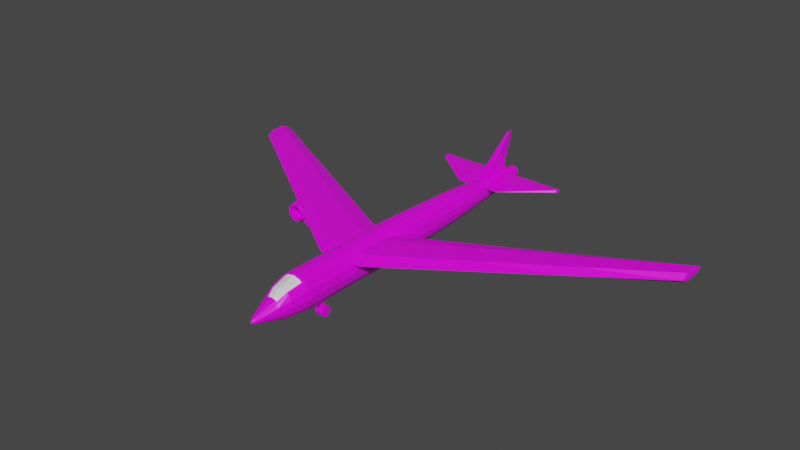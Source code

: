 # Source: Bomber.blend  (saved by Blender 2.91.10; exported with 4.5.12 LTS)
import bpy
from mathutils import Matrix  # noqa: F401  (used for matrix-valued properties, if any)

bpy.ops.wm.read_factory_settings(use_empty=True)
scene = bpy.context.scene
scene.name = 'Scene'

# ---- collections
col_collection = bpy.data.collections.new('Collection'); scene.collection.children.link(col_collection)

# ---- images (referenced by path relative to the original .blend; pixels are not part of the script)
import os
ASSET_DIR = os.environ.get("B2B_ASSET_DIR", "")  # directory of the original .blend (textures are referenced by path, not embedded)
HERE = os.path.dirname(os.path.abspath(__file__))  # packed textures are extracted next to this script under _unpacked/

def load_image(name, relpath, width, height, colorspace="sRGB"):
    """Load a texture the original file referenced (path relative to the .blend, or extracted next to this script)."""
    p = next((c for c in (os.path.join(HERE, relpath), os.path.join(ASSET_DIR, relpath)) if relpath and os.path.exists(c)), "")
    if p:
        img = bpy.data.images.load(p, check_existing=True)
        img.name = name
    else:  # same state as the original file: an image datablock whose file is absent (Cycles renders it pink)
        img = bpy.data.images.new(name, width, height)
        img.source = "FILE"
        img.filepath = "//" + (relpath or name)
    img.colorspace_settings.name = colorspace
    return img
img_green_team_png = load_image('green_team.png', 'green_team.png', 1024, 1024, 'sRGB')

# ---- materials (node trees are filled in below, after node groups)
mat_material = bpy.data.materials.new('Material')
mat_material.alpha_threshold = 0.0
mat_material.use_transparent_shadow = False
mat_material.line_color = (0.0, 0.0, 0.0, 1.0)

# ---- material node trees
mat_material.use_nodes = True; mat_material.node_tree.nodes.clear()
_N = mat_material.node_tree.nodes; _L = mat_material.node_tree.links
n0 = _N.new('ShaderNodeOutputMaterial'); n0.name = 'Material Output'; n0.location = (300, 300)
n1 = _N.new('ShaderNodeBsdfPrincipled'); n1.name = 'Principled BSDF'; n1.location = (10, 300)
n1.distribution = 'GGX'
n1.subsurface_method = 'BURLEY'
n1.inputs[2].default_value = 0.4
n1.inputs[3].default_value = 1.45
n1.inputs[27].default_value = (0.0, 0.0, 0.0, 1.0)
n1.inputs[28].default_value = 1.0
n2 = _N.new('ShaderNodeTexImage'); n2.name = 'Image Texture'; n2.location = (-280, 280)
n2.image = img_green_team_png
_L.new(n1.outputs[0], n0.inputs[0])
_L.new(n2.outputs[0], n1.inputs[0])
n0.is_active_output = True

# ---- world
world_world = bpy.data.worlds.new('World'); scene.world = world_world
world_world.use_nodes = True; world_world.node_tree.nodes.clear()
_N = world_world.node_tree.nodes; _L = world_world.node_tree.links
n0 = _N.new('ShaderNodeOutputWorld'); n0.name = 'World Output'; n0.location = (300, 300)
n1 = _N.new('ShaderNodeBackground'); n1.name = 'Background'; n1.location = (10, 300)
n1.inputs[0].default_value = (0.05088, 0.05088, 0.05088, 1.0)
_L.new(n1.outputs[0], n0.inputs[0])
n0.is_active_output = True
world_world.color = (0.05088, 0.05088, 0.05088)
world_world.use_sun_shadow = False
world_world.sun_shadow_jitter_overblur = 0.0

# ---- meshes
me_cylinder = bpy.data.meshes.new('Cylinder')
me_cylinder.from_pydata([(4.875e-08, -13.75, -0.5955), (3.118e-08, 12.48, -0.4912), (0.07851, -13.75, -0.5785), (0.1731, 12.48, -0.4538), (0.1451, -13.75, -0.5302), (0.3198, 12.48, -0.3473), (0.1895, -13.75, -0.4579), (0.4178, 12.48, -0.188), (0.2052, -13.75, -0.3727), (0.4523, 12.48, 1.288e-07), (0.1895, -13.75, -0.2874), (0.4178, 12.48, 0.188), (0.1451, -13.75, -0.2151), (0.3198, 12.48, 0.3473), (0.07851, -13.75, -0.1668), (0.1731, 12.48, 0.4538), (7.973e-08, -13.75, -0.1498), (9.947e-08, 12.48, 0.4912), (-0.07851, -13.75, -0.1668), (-0.1731, 12.48, 0.4538), (-0.1451, -13.75, -0.2151), (-0.3198, 12.48, 0.3473), (-0.1895, -13.75, -0.2874), (-0.4178, 12.48, 0.188), (-0.2052, -13.75, -0.3727), (-0.4523, 12.48, 9.952e-08), (-0.1895, -13.75, -0.4579), (-0.4178, 12.48, -0.188), (-0.1451, -13.75, -0.5302), (-0.3198, 12.48, -0.3473), (-0.07851, -13.75, -0.5785), (-0.1731, 12.48, -0.4538), (-8.685e-09, 4.824, -1.1), (0.3877, 4.824, -1.017), (0.7164, 4.824, -0.7781), (0.9361, 4.824, -0.4211), (1.013, 4.824, 8.001e-08), (0.9361, 4.824, 0.4211), (0.7164, 4.824, 0.7781), (0.3877, 4.824, 1.017), (1.443e-07, 4.824, 1.1), (-0.3877, 4.824, 1.017), (-0.7164, 4.824, 0.7781), (-0.9361, 4.824, 0.4211), (-1.013, 4.824, 1.442e-08), (-0.9361, 4.824, -0.4211), (-0.7164, 4.824, -0.7781), (-0.3877, 4.824, -1.017), (5.215e-08, 12.9, 4.563e-07), (-4.878, 10.6, 0.4413), (-4.878, 11.14, 0.4413), (0.0, 12.1, 3.385), (4.878, 11.14, 0.4413), (0.09622, 8.175, -0.05893), (4.878, 10.6, 0.4413), (-0.09622, 8.175, -0.05893), (1.598, 11.2, 0.4413), (0.0, 11.42, 3.385), (1.598, 8.0, 0.4413), (-1.598, 11.2, 0.4413), (0.09622, 11.35, -0.05893), (-1.598, 8.0, 0.4413), (-0.09622, 11.35, -0.05893), (-2.429e-08, -1.193, -1.339), (0.4718, -1.193, -1.237), (0.8717, -1.193, -0.9468), (1.139, -1.193, -0.5124), (1.233, -1.193, 4.008e-08), (1.139, -1.193, 0.5124), (0.8717, -1.193, 0.9468), (0.4718, -1.193, 1.237), (1.619e-07, -1.193, 1.339), (-0.4718, -1.193, 1.237), (-0.8717, -1.193, 0.9468), (-1.139, -1.193, 0.5124), (-1.233, -1.193, -3.972e-08), (-1.139, -1.193, -0.5124), (-0.8717, -1.193, -0.9468), (-0.4718, -1.193, -1.237), (6.892e-08, -13.98, -0.3727), (1.592, -1.459, 0.6646), (1.592, -6.411, 0.6646), (-1.592, -1.459, 0.6646), (-1.592, -6.411, 0.6646), (1.592, -2.929, 0.9975), (1.592, -2.929, 0.3317), (-1.592, -2.929, 0.9975), (-1.592, -2.929, 0.3317), (1.592, -5.344, 0.9975), (-1.592, -5.344, 0.3317), (1.592, -5.344, 0.3317), (-1.592, -5.344, 0.9975), (-17.71, 4.977, 0.6646), (-17.62, 4.679, 0.6646), (-17.71, 6.678, 0.6646), (-17.62, 6.959, 0.6646), (17.71, 6.678, 0.6646), (17.62, 6.959, 0.6646), (17.71, 4.977, 0.6646), (17.62, 4.679, 0.6646), (-17.62, 6.282, 0.3317), (-17.71, 6.332, 0.4936), (-17.62, 6.282, 0.9975), (-17.71, 6.332, 0.8357), (17.71, 6.332, 0.4936), (17.62, 6.282, 0.3317), (17.62, 6.282, 0.9975), (17.71, 6.332, 0.8357), (-17.71, 5.228, 0.4937), (-17.62, 5.17, 0.3317), (17.62, 5.17, 0.9975), (17.71, 5.228, 0.8355), (-17.71, 5.228, 0.8355), (-17.62, 5.17, 0.9975), (17.71, 5.228, 0.4937), (17.62, 5.17, 0.3317), (0.4718, -10.27, -1.237), (0.3833, -11.57, -1.089), (0.8717, -10.27, -0.9468), (0.7087, -11.57, -0.8533), (1.139, -10.27, -0.5124), (0.9268, -11.56, -0.5002), (1.233, -10.27, -4.277e-08), (1.004, -11.56, -0.08283), (1.139, -10.27, 0.5124), (0.9291, -11.56, 0.3357), (0.7114, -10.44, 1.015), (0.5717, -11.56, 0.7792), (0.4558, -10.44, 1.201), (1.522e-07, -10.44, 1.298), (-0.4558, -10.44, 1.201), (-0.7114, -10.44, 1.015), (-0.5717, -11.56, 0.7792), (-1.139, -10.27, 0.5124), (-0.9291, -11.56, 0.3357), (-1.233, -10.27, -1.226e-07), (-1.004, -11.56, -0.08283), (-1.139, -10.27, -0.5124), (-0.9268, -11.56, -0.5002), (-0.8717, -10.27, -0.9468), (-0.7087, -11.57, -0.8533), (-0.4718, -10.27, -1.237), (-0.3833, -11.57, -1.089), (-7.844e-09, -11.57, -1.172), (-2.429e-08, -10.27, -1.339), (-4.878, 10.74, 0.5758), (-4.878, 10.74, 0.3068), (4.878, 10.74, 0.5758), (4.878, 10.74, 0.3068), (1.598, 8.83, 0.3068), (1.598, 8.83, 0.5758), (-1.598, 8.83, 0.3068), (-1.598, 8.83, 0.5758), (-4.878, 10.96, 0.3068), (4.878, 10.96, 0.5758), (1.598, 10.13, 0.5758), (-1.598, 10.13, 0.3068), (-4.878, 10.96, 0.5758), (4.878, 10.96, 0.3068), (1.598, 10.13, 0.3068), (-1.598, 10.13, 0.5758), (0.0, 8.175, 1.057), (0.0, 11.35, 1.057), (0.09622, 11.61, 3.385), (-0.09622, 11.61, 3.385), (-0.09622, 9.058, -0.05893), (0.09622, 9.058, -0.05893), (0.09622, 9.058, 1.057), (-0.09622, 9.058, 1.057), (0.3939, -5.576, -1.254), (0.3939, -2.711, -1.254), (0.8717, -2.631, -0.9468), (0.8717, -5.656, -0.9468), (-6.274e-08, -5.576, -1.339), (-2.429e-08, -2.711, -1.339), (1.139, -2.631, -0.5124), (1.139, -5.656, -0.5124), (1.233, -2.631, 2.696e-08), (1.233, -5.656, -6.584e-10), (1.139, -2.631, 0.5124), (1.139, -5.656, 0.5124), (0.8717, -2.631, 0.9468), (0.8717, -5.656, 0.9468), (0.4718, -2.631, 1.237), (0.4718, -5.656, 1.237), (1.619e-07, -2.631, 1.339), (1.619e-07, -5.656, 1.339), (-0.4718, -2.631, 1.237), (-0.4718, -5.656, 1.237), (-0.8717, -2.631, 0.9468), (-0.8717, -5.656, 0.9468), (-1.139, -2.631, 0.5124), (-1.139, -5.656, 0.5124), (-1.233, -2.631, -5.285e-08), (-1.233, -5.656, -8.047e-08), (-1.139, -2.631, -0.5124), (-1.139, -5.656, -0.5124), (-0.8717, -2.631, -0.9468), (-0.8717, -5.656, -0.9468), (-0.3939, -2.711, -1.254), (-0.3939, -5.576, -1.254), (0.4718, -5.656, -1.237), (0.4718, -2.631, -1.237), (-0.4718, -2.631, -1.237), (-0.4718, -5.656, -1.237), (-2.429e-08, -5.656, -1.339), (-2.429e-08, -2.631, -1.339), (-8.11e-08, -5.576, -1.178), (-4.266e-08, -2.711, -1.178), (0.3939, -5.576, -1.093), (0.3939, -2.711, -1.093), (-0.3939, -2.711, -1.093), (-0.3939, -5.576, -1.093), (0.2691, -12.38, -0.8977), (0.4976, -12.38, -0.7323), (1.335e-08, -12.38, -0.9558), (0.6507, -12.38, -0.4844), (0.705, -12.38, -0.1914), (0.6521, -12.38, 0.1023), (0.4004, -12.22, 0.4038), (0.302, -12.22, 0.4746), (1.529e-07, -12.22, 0.542), (-0.302, -12.22, 0.4746), (-0.4004, -12.22, 0.4038), (-0.6521, -12.38, 0.1023), (-0.705, -12.38, -0.1914), (-0.6507, -12.38, -0.4844), (-0.4976, -12.38, -0.7323), (-0.2691, -12.38, -0.8977), (0.8717, -10.27, 0.9468), (0.712, -11.55, 0.6791), (0.4718, -10.27, 1.237), (1.619e-07, -10.27, 1.339), (-0.4718, -10.27, 1.237), (-0.8717, -10.27, 0.9468), (-0.712, -11.55, 0.6791), (0.4996, -12.38, 0.238), (-0.4996, -12.38, 0.238), (-0.2706, -12.37, 0.4051), (1.199e-07, -12.37, 0.4638), (0.2706, -12.37, 0.4051), (0.4558, -10.41, 1.133), (0.5717, -11.53, 0.7113), (1.34e-07, -10.41, 1.23), (-0.4558, -10.41, 1.133), (-0.5717, -11.53, 0.7113), (0.302, -12.19, 0.4067), (1.347e-07, -12.19, 0.4741), (-0.302, -12.19, 0.4067), (0.7114, -10.41, 0.9469), (-0.7114, -10.41, 0.9469), (0.4004, -12.19, 0.3359), (-0.4004, -12.19, 0.3359), (12.28, 4.153, 0.6646), (6.935, 1.347, 0.6646), (6.935, 0.1411, 0.9975), (12.28, 3.211, 0.9975), (12.28, 3.211, 0.3317), (6.935, 0.1411, 0.3317), (12.28, 0.982, 0.6646), (6.936, -2.715, 0.6646), (6.936, -1.839, 0.3317), (12.28, 1.665, 0.3317), (12.28, 1.665, 0.9975), (6.936, -1.839, 0.9975), (-12.28, 0.982, 0.6646), (-6.936, -2.715, 0.6646), (-6.936, -1.839, 0.9975), (-12.28, 1.665, 0.9975), (-12.28, 1.665, 0.3317), (-6.936, -1.839, 0.3317), (-12.28, 4.153, 0.6646), (-6.935, 1.347, 0.6646), (-6.935, 0.1411, 0.3317), (-12.28, 3.211, 0.3317), (-12.28, 3.211, 0.9975), (-6.935, 0.1411, 0.9975)], [], [(32, 1, 3, 33), (33, 3, 5, 34), (34, 5, 7, 35), (35, 7, 9, 36), (36, 9, 11, 37), (37, 11, 13, 38), (38, 13, 15, 39), (39, 15, 17, 40), (40, 17, 19, 41), (41, 19, 21, 42), (42, 21, 23, 43), (43, 23, 25, 44), (44, 25, 27, 45), (45, 27, 29, 46), (23, 21, 48), (46, 29, 31, 47), (47, 31, 1, 32), (8, 10, 79), (78, 47, 32, 63), (77, 46, 47, 78), (76, 45, 46, 77), (75, 44, 45, 76), (74, 43, 44, 75), (73, 42, 43, 74), (72, 41, 42, 73), (71, 40, 41, 72), (70, 39, 40, 71), (69, 38, 39, 70), (68, 37, 38, 69), (67, 36, 37, 68), (66, 35, 36, 67), (65, 34, 35, 66), (64, 33, 34, 65), (63, 32, 33, 64), (202, 64, 65, 171), (215, 143, 117, 213), (171, 65, 66, 175), (175, 66, 67, 177), (177, 67, 68, 179), (179, 68, 69, 181), (181, 69, 70, 183), (183, 70, 71, 185), (185, 71, 72, 187), (187, 72, 73, 189), (189, 73, 74, 191), (191, 74, 75, 193), (193, 75, 76, 195), (195, 76, 77, 197), (197, 77, 78, 203), (203, 78, 63, 206), (214, 119, 121, 216), (206, 63, 64, 202), (216, 121, 123, 217), (217, 123, 125, 218), (218, 125, 230, 236), (219, 127, 242, 251), (222, 221, 247, 248), (128, 129, 243, 241), (131, 132, 245, 250), (237, 235, 134, 224), (224, 134, 136, 225), (225, 136, 138, 226), (226, 138, 140, 227), (227, 140, 142, 228), (228, 142, 143, 215), (156, 59, 50, 153), (108, 112, 103, 101), (18, 20, 79), (28, 30, 79), (4, 6, 79), (14, 16, 79), (0, 2, 79), (24, 26, 79), (10, 12, 79), (20, 22, 79), (30, 0, 79), (6, 8, 79), (16, 18, 79), (26, 28, 79), (2, 4, 79), (12, 14, 79), (22, 24, 79), (253, 256, 106, 97), (92, 112, 108), (96, 107, 104), (275, 271, 95, 102), (263, 259, 99, 110), (88, 91, 83, 81), (89, 90, 81, 83), (82, 80, 85, 87), (80, 82, 86, 84), (259, 262, 115, 99), (274, 269, 109, 100), (256, 263, 110, 106), (101, 103, 94), (104, 107, 111, 114), (257, 253, 97, 105), (269, 265, 93, 109), (114, 111, 98), (271, 274, 100, 95), (87, 85, 90, 89), (84, 86, 91, 88), (262, 257, 105, 115), (268, 275, 102, 113), (105, 97, 96, 104), (109, 93, 92, 108), (97, 106, 107, 96), (95, 100, 101, 94), (113, 102, 103, 112), (115, 105, 104, 114), (102, 95, 94, 103), (100, 109, 108, 101), (106, 110, 111, 107), (93, 113, 112, 92), (99, 115, 114, 98), (110, 99, 98, 111), (265, 268, 113, 93), (144, 116, 117, 143), (116, 118, 119, 117), (118, 120, 121, 119), (120, 122, 123, 121), (122, 124, 125, 123), (124, 229, 230, 125), (223, 222, 248, 252), (126, 128, 241, 249), (220, 219, 251, 246), (130, 131, 250, 244), (234, 133, 134, 235), (133, 135, 136, 134), (135, 137, 138, 136), (137, 139, 140, 138), (139, 141, 142, 140), (141, 144, 143, 142), (213, 117, 119, 214), (1, 31, 48), (9, 7, 48), (19, 17, 48), (29, 27, 48), (5, 3, 48), (15, 13, 48), (25, 23, 48), (11, 9, 48), (21, 19, 48), (31, 29, 48), (7, 5, 48), (17, 15, 48), (3, 1, 48), (27, 25, 48), (13, 11, 48), (152, 61, 49, 145), (168, 164, 51, 162), (155, 56, 52, 154), (163, 164, 57), (167, 163, 57, 161), (157, 153, 50), (147, 148, 54), (149, 151, 61, 58), (152, 150, 58, 61), (149, 58, 54, 148), (165, 166, 53, 55), (159, 149, 148, 158), (160, 155, 150, 152), (159, 156, 151, 149), (154, 158, 148, 147), (49, 146, 145), (58, 150, 147, 54), (160, 152, 145, 157), (61, 151, 146, 49), (59, 160, 157, 50), (52, 158, 154), (56, 59, 156, 159), (59, 56, 155, 160), (56, 159, 158, 52), (145, 146, 153, 157), (150, 155, 154, 147), (151, 156, 153, 146), (53, 161, 55), (62, 162, 60), (166, 167, 161, 53), (165, 168, 162, 62), (55, 161, 168, 165), (60, 162, 167, 166), (62, 60, 166, 165), (162, 51, 163, 167), (51, 164, 163), (161, 57, 164, 168), (144, 205, 201, 116), (174, 170, 210, 208), (141, 204, 205, 144), (199, 174, 208, 211), (139, 198, 204, 141), (198, 197, 203, 204), (137, 196, 198, 139), (196, 195, 197, 198), (135, 194, 196, 137), (194, 193, 195, 196), (133, 192, 194, 135), (192, 191, 193, 194), (234, 190, 192, 133), (190, 189, 191, 192), (233, 188, 190, 234), (188, 187, 189, 190), (232, 186, 188, 233), (186, 185, 187, 188), (231, 184, 186, 232), (184, 183, 185, 186), (229, 182, 184, 231), (182, 181, 183, 184), (124, 180, 182, 229), (180, 179, 181, 182), (122, 178, 180, 124), (178, 177, 179, 180), (120, 176, 178, 122), (176, 175, 177, 178), (118, 172, 176, 120), (172, 171, 175, 176), (116, 201, 172, 118), (201, 202, 171, 172), (169, 170, 202, 201), (199, 200, 204, 203), (173, 169, 201, 205), (170, 174, 206, 202), (200, 173, 205, 204), (174, 199, 203, 206), (207, 208, 210, 209), (212, 211, 208, 207), (200, 199, 211, 212), (173, 200, 212, 207), (169, 173, 207, 209), (170, 169, 209, 210), (2, 213, 214, 4), (30, 228, 215, 0), (28, 227, 228, 30), (26, 226, 227, 28), (24, 225, 226, 26), (22, 224, 225, 24), (20, 237, 224, 22), (18, 238, 237, 20), (16, 239, 238, 18), (14, 240, 239, 16), (12, 236, 240, 14), (10, 218, 236, 12), (8, 217, 218, 10), (6, 216, 217, 8), (4, 214, 216, 6), (0, 215, 213, 2), (126, 127, 230, 229), (128, 126, 229, 231), (129, 128, 231, 232), (130, 129, 232, 233), (131, 130, 233, 234), (132, 131, 234, 235), (127, 219, 236, 230), (223, 132, 235, 237), (222, 223, 237, 238), (221, 222, 238, 239), (220, 221, 239, 240), (219, 220, 240, 236), (129, 130, 244, 243), (221, 220, 246, 247), (127, 126, 249, 242), (132, 223, 252, 245), (90, 85, 258, 261), (261, 258, 257, 262), (85, 80, 254, 258), (258, 254, 253, 257), (84, 88, 264, 255), (255, 264, 263, 256), (81, 90, 261, 260), (260, 261, 262, 259), (88, 81, 260, 264), (264, 260, 259, 263), (80, 84, 255, 254), (254, 255, 256, 253), (83, 91, 267, 266), (266, 267, 268, 265), (91, 86, 276, 267), (267, 276, 275, 268), (82, 87, 273, 272), (272, 273, 274, 271), (89, 83, 266, 270), (270, 266, 265, 269), (87, 89, 270, 273), (273, 270, 269, 274), (86, 82, 272, 276), (276, 272, 271, 275)])
_uv = me_cylinder.uv_layers.new(name='UVMap')
_uv.uv.foreach_set('vector', [0.2008, 0.6638, 0.2008, 0.6638, 0.2008, 0.6638, 0.2008, 0.6638, 0.2008, 0.6638, 0.2008, 0.6638, 0.2008, 0.6638, 0.2008, 0.6638, 0.2008, 0.6638, 0.2008, 0.6638, 0.2008, 0.6638, 0.2008, 0.6638, 0.2008, 0.6638, 0.2008, 0.6638, 0.2008, 0.6638, 0.2008, 0.6638, 0.2008, 0.6638, 0.2008, 0.6638, 0.2008, 0.6638, 0.2008, 0.6638, 0.2008, 0.6638, 0.2008, 0.6638, 0.2008, 0.6638, 0.2008, 0.6638, 0.2008, 0.6638, 0.2008, 0.6638, 0.2008, 0.6638, 0.2008, 0.6638, 0.1876, 0.4984, 0.1876, 0.4984, 0.1876, 0.4984, 0.1876, 0.4984, 0.1876, 0.4984, 0.1876, 0.4984, 0.1876, 0.4984, 0.1876, 0.4984, 0.2008, 0.6638, 0.2008, 0.6638, 0.2008, 0.6638, 0.2008, 0.6638, 0.2008, 0.6638, 0.2008, 0.6638, 0.2008, 0.6638, 0.2008, 0.6638, 0.2008, 0.6638, 0.2008, 0.6638, 0.2008, 0.6638, 0.2008, 0.6638, 0.2008, 0.6638, 0.2008, 0.6638, 0.2008, 0.6638, 0.2008, 0.6638, 0.2008, 0.6638, 0.2008, 0.6638, 0.2008, 0.6638, 0.2008, 0.6638, 0.2008, 0.6638, 0.2008, 0.6638, 0.2008, 0.6638, 0.2008, 0.6638, 0.2008, 0.6638, 0.2008, 0.6638, 0.2008, 0.6638, 0.2008, 0.6638, 0.2008, 0.6638, 0.2008, 0.6638, 0.2008, 0.6638, 0.2008, 0.6638, 0.2008, 0.6638, 0.2008, 0.6638, 0.2008, 0.6638, 0.2008, 0.6638, 0.2008, 0.6638, 0.2008, 0.6638, 0.2008, 0.6638, 0.2008, 0.6638, 0.2008, 0.6638, 0.2008, 0.6638, 0.2008, 0.6638, 0.2008, 0.6638, 0.2008, 0.6638, 0.2008, 0.6638, 0.2008, 0.6638, 0.2008, 0.6638, 0.2008, 0.6638, 0.2008, 0.6638, 0.2008, 0.6638, 0.2008, 0.6638, 0.2008, 0.6638, 0.2008, 0.6638, 0.2008, 0.6638, 0.2008, 0.6638, 0.2008, 0.6638, 0.2008, 0.6638, 0.2008, 0.6638, 0.2008, 0.6638, 0.2008, 0.6638, 0.2008, 0.6638, 0.1876, 0.4984, 0.1876, 0.4984, 0.1876, 0.4984, 0.1876, 0.4984, 0.1876, 0.4984, 0.1876, 0.4984, 0.1876, 0.4984, 0.1876, 0.4984, 0.2008, 0.6638, 0.2008, 0.6638, 0.2008, 0.6638, 0.2008, 0.6638, 0.2008, 0.6638, 0.2008, 0.6638, 0.2008, 0.6638, 0.2008, 0.6638, 0.2008, 0.6638, 0.2008, 0.6638, 0.2008, 0.6638, 0.2008, 0.6638, 0.2008, 0.6638, 0.2008, 0.6638, 0.2008, 0.6638, 0.2008, 0.6638, 0.2008, 0.6638, 0.2008, 0.6638, 0.2008, 0.6638, 0.2008, 0.6638, 0.2008, 0.6638, 0.2008, 0.6638, 0.2008, 0.6638, 0.2008, 0.6638, 0.2008, 0.6638, 0.2008, 0.6638, 0.2008, 0.6638, 0.2008, 0.6638, 0.2008, 0.6638, 0.2008, 0.6638, 0.2008, 0.6638, 0.2008, 0.6638, 0.2008, 0.6638, 0.2008, 0.6638, 0.2008, 0.6638, 0.2008, 0.6638, 0.2008, 0.6638, 0.2008, 0.6638, 0.2008, 0.6638, 0.2008, 0.6638, 0.2008, 0.6638, 0.2008, 0.6638, 0.2008, 0.6638, 0.2008, 0.6638, 0.2008, 0.6638, 0.2008, 0.6638, 0.2008, 0.6638, 0.2008, 0.6638, 0.2008, 0.6638, 0.2008, 0.6638, 0.2008, 0.6638, 0.2008, 0.6638, 0.2008, 0.6638, 0.2008, 0.6638, 0.2008, 0.6638, 0.2008, 0.6638, 0.1876, 0.4984, 0.1876, 0.4984, 0.1876, 0.4984, 0.1876, 0.4984, 0.1876, 0.4984, 0.1876, 0.4984, 0.1876, 0.4984, 0.1876, 0.4984, 0.2008, 0.6638, 0.2008, 0.6638, 0.2008, 0.6638, 0.2008, 0.6638, 0.2008, 0.6638, 0.2008, 0.6638, 0.2008, 0.6638, 0.2008, 0.6638, 0.2008, 0.6638, 0.2008, 0.6638, 0.2008, 0.6638, 0.2008, 0.6638, 0.2008, 0.6638, 0.2008, 0.6638, 0.2008, 0.6638, 0.2008, 0.6638, 0.2008, 0.6638, 0.2008, 0.6638, 0.2008, 0.6638, 0.2008, 0.6638, 0.2008, 0.6638, 0.2008, 0.6638, 0.2008, 0.6638, 0.2008, 0.6638, 0.2008, 0.6638, 0.2008, 0.6638, 0.2008, 0.6638, 0.2008, 0.6638, 0.2008, 0.6638, 0.2008, 0.6638, 0.2008, 0.6638, 0.2008, 0.6638, 0.2008, 0.6638, 0.2008, 0.6638, 0.2008, 0.6638, 0.2008, 0.6638, 0.2008, 0.6638, 0.2008, 0.6638, 0.2008, 0.6638, 0.2008, 0.6638, 0.2008, 0.6638, 0.2008, 0.6638, 0.2008, 0.6638, 0.2008, 0.6638, 0.2008, 0.6638, 0.2008, 0.6638, 0.2008, 0.6638, 0.2008, 0.6638, 0.2008, 0.6638, 0.2008, 0.6638, 0.2008, 0.6638, 0.2008, 0.6638, 0.2008, 0.6638, 0.2008, 0.6638, 0.2008, 0.6638, 0.2008, 0.6638, 0.1876, 0.4984, 0.1876, 0.4984, 0.1876, 0.4984, 0.1876, 0.4984, 0.2008, 0.6638, 0.2008, 0.6638, 0.2008, 0.6638, 0.2008, 0.6638, 0.2008, 0.6638, 0.2008, 0.6638, 0.2008, 0.6638, 0.2008, 0.6638, 0.2008, 0.6638, 0.2008, 0.6638, 0.2008, 0.6638, 0.2008, 0.6638, 0.2008, 0.6638, 0.2008, 0.6638, 0.2008, 0.6638, 0.2008, 0.6638, 0.2008, 0.6638, 0.2008, 0.6638, 0.2008, 0.6638, 0.2008, 0.6638, 0.2008, 0.6638, 0.2008, 0.6638, 0.2008, 0.6638, 0.2008, 0.6638, 0.2008, 0.6638, 0.2008, 0.6638, 0.2008, 0.6638, 0.2008, 0.6638, 0.1456, 0.8874, 0.1456, 0.8874, 0.1456, 0.8874, 0.1456, 0.8874, 0.2296, 0.8575, 0.2296, 0.8575, 0.2296, 0.8575, 0.2296, 0.8575, 0.2008, 0.6638, 0.2008, 0.6638, 0.2008, 0.6638, 0.2008, 0.6638, 0.2008, 0.6638, 0.2008, 0.6638, 0.2008, 0.6638, 0.2008, 0.6638, 0.2008, 0.6638, 0.2008, 0.6638, 0.2008, 0.6638, 0.2008, 0.6638, 0.2008, 0.6638, 0.2008, 0.6638, 0.2008, 0.6638, 0.2008, 0.6638, 0.2008, 0.6638, 0.2008, 0.6638, 0.2008, 0.6638, 0.2008, 0.6638, 0.2008, 0.6638, 0.2008, 0.6638, 0.2008, 0.6638, 0.2008, 0.6638, 0.2008, 0.6638, 0.2008, 0.6638, 0.2008, 0.6638, 0.2008, 0.6638, 0.2008, 0.6638, 0.2008, 0.6638, 0.2008, 0.6638, 0.2008, 0.6638, 0.2008, 0.6638, 0.2008, 0.6638, 0.2008, 0.6638, 0.2008, 0.6638, 0.2008, 0.6638, 0.2008, 0.6638, 0.2008, 0.6638, 0.2008, 0.6638, 0.2008, 0.6638, 0.2008, 0.6638, 0.2008, 0.6638, 0.2008, 0.6638, 0.2008, 0.6638, 0.2296, 0.8575, 0.2296, 0.8575, 0.2296, 0.8575, 0.2296, 0.8575, 0.2296, 0.8575, 0.2296, 0.8575, 0.2296, 0.8575, 0.2296, 0.8575, 0.2296, 0.8575, 0.2296, 0.8575, 0.2296, 0.8575, 0.2296, 0.8575, 0.2296, 0.8575, 0.2296, 0.8575, 0.2296, 0.8575, 0.2296, 0.8575, 0.2296, 0.8575, 0.2296, 0.8575, 0.2296, 0.8575, 0.2296, 0.8575, 0.2296, 0.8575, 0.2296, 0.8575, 0.2296, 0.8575, 0.2296, 0.8575, 0.2296, 0.8575, 0.2296, 0.8575, 0.2296, 0.8575, 0.2296, 0.8575, 0.2296, 0.8575, 0.2296, 0.8575, 0.2296, 0.8575, 0.2296, 0.8575, 0.2296, 0.8575, 0.2296, 0.8575, 0.2296, 0.8575, 0.2296, 0.8575, 0.2296, 0.8575, 0.2296, 0.8575, 0.2296, 0.8575, 0.2296, 0.8575, 0.2296, 0.8575, 0.2296, 0.8575, 0.2296, 0.8575, 0.2296, 0.8575, 0.2296, 0.8575, 0.2296, 0.8575, 0.2296, 0.8575, 0.2296, 0.8575, 0.2296, 0.8575, 0.2296, 0.8575, 0.2296, 0.8575, 0.2296, 0.8575, 0.2296, 0.8575, 0.2296, 0.8575, 0.2296, 0.8575, 0.2296, 0.8575, 0.2296, 0.8575, 0.2296, 0.8575, 0.2296, 0.8575, 0.2296, 0.8575, 0.2296, 0.8575, 0.2296, 0.8575, 0.2296, 0.8575, 0.2296, 0.8575, 0.2296, 0.8575, 0.2296, 0.8575, 0.2296, 0.8575, 0.2296, 0.8575, 0.2296, 0.8575, 0.2296, 0.8575, 0.2296, 0.8575, 0.2296, 0.8575, 0.2296, 0.8575, 0.2296, 0.8575, 0.2296, 0.8575, 0.2296, 0.8575, 0.2296, 0.8575, 0.2296, 0.8575, 0.2296, 0.8575, 0.2296, 0.8575, 0.2296, 0.8575, 0.2296, 0.8575, 0.2296, 0.8575, 0.2296, 0.8575, 0.2296, 0.8575, 0.2296, 0.8575, 0.2296, 0.8575, 0.2296, 0.8575, 0.2296, 0.8575, 0.2296, 0.8575, 0.2296, 0.8575, 0.2296, 0.8575, 0.2296, 0.8575, 0.2296, 0.8575, 0.2296, 0.8575, 0.2296, 0.8575, 0.2296, 0.8575, 0.2296, 0.8575, 0.2296, 0.8575, 0.2296, 0.8575, 0.2296, 0.8575, 0.2296, 0.8575, 0.2296, 0.8575, 0.2296, 0.8575, 0.2296, 0.8575, 0.2296, 0.8575, 0.2296, 0.8575, 0.2296, 0.8575, 0.2296, 0.8575, 0.2296, 0.8575, 0.2296, 0.8575, 0.2296, 0.8575, 0.2296, 0.8575, 0.2296, 0.8575, 0.2296, 0.8575, 0.2296, 0.8575, 0.2296, 0.8575, 0.2296, 0.8575, 0.2296, 0.8575, 0.2296, 0.8575, 0.2296, 0.8575, 0.2296, 0.8575, 0.2296, 0.8575, 0.2296, 0.8575, 0.2296, 0.8575, 0.2296, 0.8575, 0.2296, 0.8575, 0.2296, 0.8575, 0.2296, 0.8575, 0.2296, 0.8575, 0.2296, 0.8575, 0.2296, 0.8575, 0.2296, 0.8575, 0.2296, 0.8575, 0.2296, 0.8575, 0.2296, 0.8575, 0.2008, 0.6638, 0.2008, 0.6638, 0.2008, 0.6638, 0.2008, 0.6638, 0.2008, 0.6638, 0.2008, 0.6638, 0.2008, 0.6638, 0.2008, 0.6638, 0.2008, 0.6638, 0.2008, 0.6638, 0.2008, 0.6638, 0.2008, 0.6638, 0.2008, 0.6638, 0.2008, 0.6638, 0.2008, 0.6638, 0.2008, 0.6638, 0.2008, 0.6638, 0.2008, 0.6638, 0.2008, 0.6638, 0.2008, 0.6638, 0.2008, 0.6638, 0.2008, 0.6638, 0.2008, 0.6638, 0.2008, 0.6638, 0.2008, 0.6638, 0.2008, 0.6638, 0.2008, 0.6638, 0.2008, 0.6638, 0.2008, 0.6638, 0.2008, 0.6638, 0.2008, 0.6638, 0.2008, 0.6638, 0.2008, 0.6638, 0.2008, 0.6638, 0.2008, 0.6638, 0.2008, 0.6638, 0.2008, 0.6638, 0.2008, 0.6638, 0.2008, 0.6638, 0.2008, 0.6638, 0.2008, 0.6638, 0.2008, 0.6638, 0.2008, 0.6638, 0.2008, 0.6638, 0.2008, 0.6638, 0.2008, 0.6638, 0.2008, 0.6638, 0.2008, 0.6638, 0.2008, 0.6638, 0.2008, 0.6638, 0.2008, 0.6638, 0.2008, 0.6638, 0.2008, 0.6638, 0.2008, 0.6638, 0.2008, 0.6638, 0.2008, 0.6638, 0.2008, 0.6638, 0.2008, 0.6638, 0.2008, 0.6638, 0.2008, 0.6638, 0.2008, 0.6638, 0.2008, 0.6638, 0.2008, 0.6638, 0.2008, 0.6638, 0.2008, 0.6638, 0.2008, 0.6638, 0.2008, 0.6638, 0.2008, 0.6638, 0.2008, 0.6638, 0.2008, 0.6638, 0.2008, 0.6638, 0.2008, 0.6638, 0.2008, 0.6638, 0.2008, 0.6638, 0.2008, 0.6638, 0.2008, 0.6638, 0.2008, 0.6638, 0.2008, 0.6638, 0.2008, 0.6638, 0.2008, 0.6638, 0.2008, 0.6638, 0.2008, 0.6638, 0.2008, 0.6638, 0.2008, 0.6638, 0.2008, 0.6638, 0.2008, 0.6638, 0.2008, 0.6638, 0.2008, 0.6638, 0.2008, 0.6638, 0.2008, 0.6638, 0.2008, 0.6638, 0.2008, 0.6638, 0.2008, 0.6638, 0.2008, 0.6638, 0.2008, 0.6638, 0.2008, 0.6638, 0.2008, 0.6638, 0.2008, 0.6638, 0.2008, 0.6638, 0.2008, 0.6638, 0.2008, 0.6638, 0.2008, 0.6638, 0.2008, 0.6638, 0.2008, 0.6638, 0.2008, 0.6638, 0.2008, 0.6638, 0.2008, 0.6638, 0.2008, 0.6638, 0.2008, 0.6638, 0.2008, 0.6638, 0.2008, 0.6638, 0.2008, 0.6638, 0.2008, 0.6638, 0.1456, 0.8874, 0.1456, 0.8874, 0.1456, 0.8874, 0.1456, 0.8874, 0.1456, 0.8874, 0.1456, 0.8874, 0.1456, 0.8874, 0.1456, 0.8874, 0.1456, 0.8874, 0.1456, 0.8874, 0.1456, 0.8874, 0.1456, 0.8874, 0.1456, 0.8874, 0.1456, 0.8874, 0.1456, 0.8874, 0.1456, 0.8874, 0.1456, 0.8874, 0.1456, 0.8874, 0.1456, 0.8874, 0.1456, 0.8874, 0.1456, 0.8874, 0.1456, 0.8874, 0.1456, 0.8874, 0.1456, 0.8874, 0.1456, 0.8874, 0.1456, 0.8874, 0.1456, 0.8874, 0.1456, 0.8874, 0.1456, 0.8874, 0.1456, 0.8874, 0.1456, 0.8874, 0.1456, 0.8874, 0.1456, 0.8874, 0.1456, 0.8874, 0.1456, 0.8874, 0.1456, 0.8874, 0.1456, 0.8874, 0.1456, 0.8874, 0.1456, 0.8874, 0.1456, 0.8874, 0.1456, 0.8874, 0.1456, 0.8874, 0.1456, 0.8874, 0.1456, 0.8874, 0.1456, 0.8874, 0.1456, 0.8874, 0.1456, 0.8874, 0.1456, 0.8874, 0.1456, 0.8874, 0.1456, 0.8874, 0.1456, 0.8874, 0.1456, 0.8874, 0.1456, 0.8874, 0.1456, 0.8874, 0.1456, 0.8874, 0.1456, 0.8874, 0.1456, 0.8874, 0.1456, 0.8874, 0.1456, 0.8874, 0.1456, 0.8874, 0.1456, 0.8874, 0.1456, 0.8874, 0.1456, 0.8874, 0.1456, 0.8874, 0.1456, 0.8874, 0.1456, 0.8874, 0.1456, 0.8874, 0.1456, 0.8874, 0.1456, 0.8874, 0.1456, 0.8874, 0.1456, 0.8874, 0.1456, 0.8874, 0.1456, 0.8874, 0.1456, 0.8874, 0.1456, 0.8874, 0.1456, 0.8874, 0.1456, 0.8874, 0.1456, 0.8874, 0.1456, 0.8874, 0.1456, 0.8874, 0.1456, 0.8874, 0.1456, 0.8874, 0.1456, 0.8874, 0.1456, 0.8874, 0.1456, 0.8874, 0.1456, 0.8874, 0.1456, 0.8874, 0.1456, 0.8874, 0.1456, 0.8874, 0.1456, 0.8874, 0.1456, 0.8874, 0.1456, 0.8874, 0.1456, 0.8874, 0.1456, 0.8874, 0.1456, 0.8874, 0.1456, 0.8874, 0.1456, 0.8874, 0.1456, 0.8874, 0.1456, 0.8874, 0.1456, 0.8874, 0.1456, 0.8874, 0.1456, 0.8874, 0.1456, 0.8874, 0.1456, 0.8874, 0.1456, 0.8874, 0.1456, 0.8874, 0.1456, 0.8874, 0.1456, 0.8874, 0.1456, 0.8874, 0.1456, 0.8874, 0.1456, 0.8874, 0.1456, 0.8874, 0.1456, 0.8874, 0.1456, 0.8874, 0.1456, 0.8874, 0.1456, 0.8874, 0.1456, 0.8874, 0.1456, 0.8874, 0.1456, 0.8874, 0.1456, 0.8874, 0.1456, 0.8874, 0.1456, 0.8874, 0.1456, 0.8874, 0.1456, 0.8874, 0.1456, 0.8874, 0.1456, 0.8874, 0.1456, 0.8874, 0.1456, 0.8874, 0.1456, 0.8874, 0.1456, 0.8874, 0.1456, 0.8874, 0.1456, 0.8874, 0.1456, 0.8874, 0.1456, 0.8874, 0.1456, 0.8874, 0.1456, 0.8874, 0.1456, 0.8874, 0.1456, 0.8874, 0.1456, 0.8874, 0.1456, 0.8874, 0.2008, 0.6638, 0.2008, 0.6638, 0.2008, 0.6638, 0.2008, 0.6638, 0.2008, 0.6638, 0.2008, 0.6638, 0.2008, 0.6638, 0.2008, 0.6638, 0.2008, 0.6638, 0.2008, 0.6638, 0.2008, 0.6638, 0.2008, 0.6638, 0.2008, 0.6638, 0.2008, 0.6638, 0.2008, 0.6638, 0.2008, 0.6638, 0.2008, 0.6638, 0.2008, 0.6638, 0.2008, 0.6638, 0.2008, 0.6638, 0.2008, 0.6638, 0.2008, 0.6638, 0.2008, 0.6638, 0.2008, 0.6638, 0.2008, 0.6638, 0.2008, 0.6638, 0.2008, 0.6638, 0.2008, 0.6638, 0.2008, 0.6638, 0.2008, 0.6638, 0.2008, 0.6638, 0.2008, 0.6638, 0.2008, 0.6638, 0.2008, 0.6638, 0.2008, 0.6638, 0.2008, 0.6638, 0.2008, 0.6638, 0.2008, 0.6638, 0.2008, 0.6638, 0.2008, 0.6638, 0.2008, 0.6638, 0.2008, 0.6638, 0.2008, 0.6638, 0.2008, 0.6638, 0.2008, 0.6638, 0.2008, 0.6638, 0.2008, 0.6638, 0.2008, 0.6638, 0.2008, 0.6638, 0.2008, 0.6638, 0.2008, 0.6638, 0.2008, 0.6638, 0.2008, 0.6638, 0.2008, 0.6638, 0.2008, 0.6638, 0.2008, 0.6638, 0.2008, 0.6638, 0.2008, 0.6638, 0.2008, 0.6638, 0.2008, 0.6638, 0.2008, 0.6638, 0.2008, 0.6638, 0.2008, 0.6638, 0.2008, 0.6638, 0.1876, 0.4984, 0.1876, 0.4984, 0.1876, 0.4984, 0.1876, 0.4984, 0.1876, 0.4984, 0.1876, 0.4984, 0.1876, 0.4984, 0.1876, 0.4984, 0.1876, 0.4984, 0.1876, 0.4984, 0.1876, 0.4984, 0.1876, 0.4984, 0.1876, 0.4984, 0.1876, 0.4984, 0.1876, 0.4984, 0.1876, 0.4984, 0.2008, 0.6638, 0.2008, 0.6638, 0.2008, 0.6638, 0.2008, 0.6638, 0.2008, 0.6638, 0.2008, 0.6638, 0.2008, 0.6638, 0.2008, 0.6638, 0.2008, 0.6638, 0.2008, 0.6638, 0.2008, 0.6638, 0.2008, 0.6638, 0.2008, 0.6638, 0.2008, 0.6638, 0.2008, 0.6638, 0.2008, 0.6638, 0.2008, 0.6638, 0.2008, 0.6638, 0.2008, 0.6638, 0.2008, 0.6638, 0.2008, 0.6638, 0.2008, 0.6638, 0.2008, 0.6638, 0.2008, 0.6638, 0.2008, 0.6638, 0.2008, 0.6638, 0.2008, 0.6638, 0.2008, 0.6638, 0.2008, 0.6638, 0.2008, 0.6638, 0.2008, 0.6638, 0.2008, 0.6638, 0.2008, 0.6638, 0.2008, 0.6638, 0.2008, 0.6638, 0.2008, 0.6638, 0.2008, 0.6638, 0.2008, 0.6638, 0.2008, 0.6638, 0.2008, 0.6638, 0.2008, 0.6638, 0.2008, 0.6638, 0.2008, 0.6638, 0.2008, 0.6638, 0.2008, 0.6638, 0.2008, 0.6638, 0.2008, 0.6638, 0.2008, 0.6638, 0.2008, 0.6638, 0.2008, 0.6638, 0.2008, 0.6638, 0.2008, 0.6638, 0.2008, 0.6638, 0.2008, 0.6638, 0.2008, 0.6638, 0.2008, 0.6638, 0.2008, 0.6638, 0.2008, 0.6638, 0.2008, 0.6638, 0.2008, 0.6638, 0.2008, 0.6638, 0.2008, 0.6638, 0.2008, 0.6638, 0.2008, 0.6638, 0.2008, 0.6638, 0.2008, 0.6638, 0.2008, 0.6638, 0.2008, 0.6638, 0.2008, 0.6638, 0.2008, 0.6638, 0.2008, 0.6638, 0.2008, 0.6638, 0.9173, 0.8937, 0.9173, 0.8937, 0.9173, 0.8937, 0.9173, 0.8937, 0.9173, 0.8937, 0.9173, 0.8937, 0.9173, 0.8937, 0.9173, 0.8937, 0.2008, 0.6638, 0.2008, 0.6638, 0.2008, 0.6638, 0.2008, 0.6638, 0.2008, 0.6638, 0.2008, 0.6638, 0.2008, 0.6638, 0.2008, 0.6638, 0.2008, 0.6638, 0.2008, 0.6638, 0.2008, 0.6638, 0.2008, 0.6638, 0.2008, 0.6638, 0.2008, 0.6638, 0.2008, 0.6638, 0.2008, 0.6638, 0.2008, 0.6638, 0.2008, 0.6638, 0.2008, 0.6638, 0.2008, 0.6638, 0.2008, 0.6638, 0.2008, 0.6638, 0.2008, 0.6638, 0.2008, 0.6638, 0.2008, 0.6638, 0.2008, 0.6638, 0.2008, 0.6638, 0.2008, 0.6638, 0.2008, 0.6638, 0.2008, 0.6638, 0.2008, 0.6638, 0.2008, 0.6638, 0.2008, 0.6638, 0.2008, 0.6638, 0.2008, 0.6638, 0.2008, 0.6638, 0.2008, 0.6638, 0.2008, 0.6638, 0.2008, 0.6638, 0.2008, 0.6638, 0.2008, 0.6638, 0.2008, 0.6638, 0.2008, 0.6638, 0.2008, 0.6638, 0.2008, 0.6638, 0.2008, 0.6638, 0.2008, 0.6638, 0.2008, 0.6638, 0.2008, 0.6638, 0.2008, 0.6638, 0.2008, 0.6638, 0.2008, 0.6638, 0.2008, 0.6638, 0.2008, 0.6638, 0.2008, 0.6638, 0.2008, 0.6638, 0.2008, 0.6638, 0.2008, 0.6638, 0.2008, 0.6638, 0.2008, 0.6638, 0.2008, 0.6638, 0.2008, 0.6638, 0.2008, 0.6638, 0.2008, 0.6638, 0.2008, 0.6638, 0.2008, 0.6638, 0.2008, 0.6638, 0.2008, 0.6638, 0.2008, 0.6638, 0.2008, 0.6638, 0.2008, 0.6638, 0.2008, 0.6638, 0.2008, 0.6638, 0.2008, 0.6638, 0.2008, 0.6638, 0.2008, 0.6638, 0.2008, 0.6638, 0.2008, 0.6638, 0.2008, 0.6638, 0.2008, 0.6638, 0.2008, 0.6638, 0.2008, 0.6638, 0.2008, 0.6638, 0.2008, 0.6638, 0.2008, 0.6638, 0.2008, 0.6638, 0.2008, 0.6638, 0.2008, 0.6638, 0.1876, 0.4984, 0.1876, 0.4984, 0.1876, 0.4984, 0.1876, 0.4984, 0.1876, 0.4984, 0.1876, 0.4984, 0.1876, 0.4984, 0.1876, 0.4984, 0.2008, 0.6638, 0.2008, 0.6638, 0.2008, 0.6638, 0.2008, 0.6638, 0.2008, 0.6638, 0.2008, 0.6638, 0.2008, 0.6638, 0.2008, 0.6638, 0.2008, 0.6638, 0.2008, 0.6638, 0.2008, 0.6638, 0.2008, 0.6638, 0.2008, 0.6638, 0.2008, 0.6638, 0.2008, 0.6638, 0.2008, 0.6638, 0.2008, 0.6638, 0.2008, 0.6638, 0.2008, 0.6638, 0.2008, 0.6638, 0.2008, 0.6638, 0.2008, 0.6638, 0.2008, 0.6638, 0.2008, 0.6638, 0.2008, 0.6638, 0.2008, 0.6638, 0.2008, 0.6638, 0.2008, 0.6638, 0.2008, 0.6638, 0.2008, 0.6638, 0.2008, 0.6638, 0.2008, 0.6638, 0.1876, 0.4984, 0.1876, 0.4984, 0.1876, 0.4984, 0.1876, 0.4984, 0.2008, 0.6638, 0.2008, 0.6638, 0.2008, 0.6638, 0.2008, 0.6638, 0.2008, 0.6638, 0.2008, 0.6638, 0.2008, 0.6638, 0.2008, 0.6638, 0.2008, 0.6638, 0.2008, 0.6638, 0.2008, 0.6638, 0.2008, 0.6638, 0.2296, 0.8575, 0.2296, 0.8575, 0.2296, 0.8575, 0.2296, 0.8575, 0.5192, 0.49, 0.5192, 0.49, 0.5192, 0.49, 0.5192, 0.49, 0.2296, 0.8575, 0.2296, 0.8575, 0.2296, 0.8575, 0.2296, 0.8575, 0.5192, 0.49, 0.5192, 0.49, 0.5192, 0.49, 0.5192, 0.49, 0.2296, 0.8575, 0.2296, 0.8575, 0.2296, 0.8575, 0.2296, 0.8575, 0.5192, 0.49, 0.5192, 0.49, 0.5192, 0.49, 0.5192, 0.49, 0.2296, 0.8575, 0.2296, 0.8575, 0.2296, 0.8575, 0.2296, 0.8575, 0.5192, 0.49, 0.5192, 0.49, 0.5192, 0.49, 0.5192, 0.49, 0.2296, 0.8575, 0.2296, 0.8575, 0.2296, 0.8575, 0.2296, 0.8575, 0.5192, 0.49, 0.5192, 0.49, 0.5192, 0.49, 0.5192, 0.49, 0.2296, 0.8575, 0.2296, 0.8575, 0.2296, 0.8575, 0.2296, 0.8575, 0.5192, 0.49, 0.5192, 0.49, 0.5192, 0.49, 0.5192, 0.49, 0.2296, 0.8575, 0.2296, 0.8575, 0.2296, 0.8575, 0.2296, 0.8575, 0.5192, 0.49, 0.5192, 0.49, 0.5192, 0.49, 0.5192, 0.49, 0.2296, 0.8575, 0.2296, 0.8575, 0.2296, 0.8575, 0.2296, 0.8575, 0.5192, 0.49, 0.5192, 0.49, 0.5192, 0.49, 0.5192, 0.49, 0.2296, 0.8575, 0.2296, 0.8575, 0.2296, 0.8575, 0.2296, 0.8575, 0.5192, 0.49, 0.5192, 0.49, 0.5192, 0.49, 0.5192, 0.49, 0.2296, 0.8575, 0.2296, 0.8575, 0.2296, 0.8575, 0.2296, 0.8575, 0.5192, 0.49, 0.5192, 0.49, 0.5192, 0.49, 0.5192, 0.49, 0.2296, 0.8575, 0.2296, 0.8575, 0.2296, 0.8575, 0.2296, 0.8575, 0.5192, 0.49, 0.5192, 0.49, 0.5192, 0.49, 0.5192, 0.49, 0.2296, 0.8575, 0.2296, 0.8575, 0.2296, 0.8575, 0.2296, 0.8575, 0.5192, 0.49, 0.5192, 0.49, 0.5192, 0.49, 0.5192, 0.49])
me_cylinder.materials.append(mat_material)
me_cylinder.use_remesh_fix_poles = True
me_cylinder.use_remesh_preserve_attributes = False
me_cylinder.use_mirror_vertex_groups = False
me_cylinder.update()
me_cylinder_001 = bpy.data.meshes.new('Cylinder.001')
me_cylinder_001.from_pydata([(-0.9316, -0.2539, -0.2679), (-0.9316, -1.633, -0.2679), (-0.3835, -0.2539, -0.2679), (-0.3835, -1.633, -0.2679), (0.004103, -0.2539, -0.6555), (0.004103, -1.633, -0.6555), (0.004103, -0.2539, -1.204), (0.004103, -1.633, -1.204), (-0.3835, -0.2539, -1.591), (-0.3835, -1.633, -1.591), (-0.9316, -0.2539, -1.591), (-0.9316, -1.633, -1.591), (-1.319, -0.2539, -1.204), (-1.319, -1.633, -1.204), (-1.319, -0.2539, -0.6555), (-1.319, -1.633, -0.6555), (-0.9117, 0.7457, -0.3158), (-0.4033, 0.7457, -0.3158), (-0.04382, 0.7457, -0.6753), (-0.04382, 0.7457, -1.184), (-0.4033, 0.7457, -1.543), (-0.9117, 0.7457, -1.543), (-1.271, 0.7457, -1.184), (-1.271, 0.7457, -0.6753), (-0.7867, 1.689, -0.6177), (-0.5284, 1.689, -0.6177), (-0.3457, 1.689, -0.8003), (-0.3457, 1.689, -1.059), (-0.5284, 1.689, -1.241), (-0.7867, 1.689, -1.241), (-0.9694, 1.689, -1.059), (-0.9694, 1.689, -0.8003), (-0.8378, 1.689, -0.4943), (-0.4772, 1.689, -0.4943), (-0.2223, 1.689, -0.7492), (-0.2223, 1.689, -1.11), (-0.4772, 1.689, -1.365), (-0.8378, 1.689, -1.365), (-1.093, 1.689, -1.11), (-1.093, 1.689, -0.7492), (-0.7867, 1.161, -0.6177), (-0.5284, 1.161, -0.6177), (-0.3457, 1.161, -0.8003), (-0.3457, 1.161, -1.059), (-0.5284, 1.161, -1.241), (-0.7867, 1.161, -1.241), (-0.9694, 1.161, -1.059), (-0.9694, 1.161, -0.8003), (-0.4108, -1.851, -0.3339), (-0.9042, -1.851, -0.3339), (-0.06196, -1.851, -0.6828), (-0.06196, -1.851, -1.176), (-0.4108, -1.851, -1.525), (-0.9042, -1.851, -1.525), (-1.253, -1.851, -1.176), (-1.253, -1.851, -0.6828), (-0.4535, -1.851, -0.437), (-0.8615, -1.851, -0.437), (-0.165, -1.851, -0.7255), (-0.165, -1.851, -1.134), (-0.4535, -1.851, -1.422), (-0.8615, -1.851, -1.422), (-1.15, -1.851, -1.134), (-1.15, -1.851, -0.7255), (-0.4535, -0.9242, -0.437), (-0.8615, -0.9242, -0.437), (-0.165, -0.9242, -0.7255), (-0.165, -0.9242, -1.134), (-0.4535, -0.9242, -1.422), (-0.8615, -0.9242, -1.422), (-1.15, -0.9242, -1.134), (-1.15, -0.9242, -0.7255), (-0.2041, -1.134, -0.865), (-0.2041, -1.134, -0.3313), (-0.2041, 0.2844, -0.865), (-0.2041, 0.2844, -0.3313), (0.0, -1.134, -0.865), (0.0, -1.134, -0.3313), (0.0, 0.2844, -0.865), (0.0, 0.2844, -0.3313), (-0.3235, -1.134, -0.1819), (-0.3235, 0.2844, -0.1819), (0.0, 0.2844, -0.1819), (0.0, -1.134, -0.1819), (-0.3235, -1.134, 0.07249), (-0.3235, 0.2844, 0.07249), (0.0, 0.2844, 0.07249), (0.0, -1.134, 0.07249)], [], [(0, 1, 3, 2), (2, 3, 5, 4), (4, 5, 7, 6), (6, 7, 9, 8), (8, 9, 11, 10), (10, 11, 13, 12), (7, 5, 50, 51), (12, 13, 15, 14), (14, 15, 1, 0), (12, 14, 23, 22), (22, 23, 39, 38), (2, 4, 18, 17), (8, 10, 21, 20), (14, 0, 16, 23), (0, 2, 17, 16), (4, 6, 19, 18), (10, 12, 22, 21), (6, 8, 20, 19), (31, 24, 40, 47), (20, 21, 37, 36), (18, 19, 35, 34), (16, 17, 33, 32), (23, 16, 32, 39), (21, 22, 38, 37), (19, 20, 36, 35), (17, 18, 34, 33), (25, 24, 32, 33), (26, 25, 33, 34), (27, 26, 34, 35), (28, 27, 35, 36), (29, 28, 36, 37), (30, 29, 37, 38), (31, 30, 38, 39), (24, 31, 39, 32), (40, 41, 42, 43, 44, 45, 46, 47), (29, 30, 46, 45), (27, 28, 44, 43), (25, 26, 42, 41), (30, 31, 47, 46), (28, 29, 45, 44), (26, 27, 43, 42), (24, 25, 41, 40), (55, 54, 62, 63), (13, 11, 53, 54), (9, 7, 51, 52), (15, 13, 54, 55), (5, 3, 48, 50), (11, 9, 52, 53), (1, 15, 55, 49), (3, 1, 49, 48), (60, 59, 67, 68), (53, 52, 60, 61), (51, 50, 58, 59), (48, 49, 57, 56), (49, 55, 63, 57), (54, 53, 61, 62), (52, 51, 59, 60), (50, 48, 56, 58), (64, 65, 71, 70, 69, 68, 67, 66), (58, 56, 64, 66), (63, 62, 70, 71), (61, 60, 68, 69), (59, 58, 66, 67), (56, 57, 65, 64), (57, 63, 71, 65), (62, 61, 69, 70), (72, 73, 75, 74), (74, 75, 79, 78), (81, 80, 84, 85), (76, 77, 73, 72), (74, 78, 76, 72), (79, 75, 81, 82), (75, 73, 80, 81), (73, 77, 83, 80), (86, 85, 84, 87), (80, 83, 87, 84), (82, 81, 85, 86)])
_uv = me_cylinder_001.uv_layers.new(name='UVMap')
_uv.uv.foreach_set('vector', [0.773, 0.7142, 0.773, 0.7142, 0.773, 0.7142, 0.773, 0.7142, 0.773, 0.7142, 0.773, 0.7142, 0.773, 0.7142, 0.773, 0.7142, 0.773, 0.7142, 0.773, 0.7142, 0.773, 0.7142, 0.773, 0.7142, 0.773, 0.7142, 0.773, 0.7142, 0.773, 0.7142, 0.773, 0.7142, 0.773, 0.7142, 0.773, 0.7142, 0.773, 0.7142, 0.773, 0.7142, 0.773, 0.7142, 0.773, 0.7142, 0.773, 0.7142, 0.773, 0.7142, 0.773, 0.7142, 0.773, 0.7142, 0.773, 0.7142, 0.773, 0.7142, 0.773, 0.7142, 0.773, 0.7142, 0.773, 0.7142, 0.773, 0.7142, 0.773, 0.7142, 0.773, 0.7142, 0.773, 0.7142, 0.773, 0.7142, 0.773, 0.7142, 0.773, 0.7142, 0.773, 0.7142, 0.773, 0.7142, 0.773, 0.7142, 0.773, 0.7142, 0.773, 0.7142, 0.773, 0.7142, 0.773, 0.7142, 0.773, 0.7142, 0.773, 0.7142, 0.773, 0.7142, 0.773, 0.7142, 0.773, 0.7142, 0.773, 0.7142, 0.773, 0.7142, 0.773, 0.7142, 0.773, 0.7142, 0.773, 0.7142, 0.773, 0.7142, 0.773, 0.7142, 0.773, 0.7142, 0.773, 0.7142, 0.773, 0.7142, 0.773, 0.7142, 0.773, 0.7142, 0.773, 0.7142, 0.773, 0.7142, 0.773, 0.7142, 0.773, 0.7142, 0.773, 0.7142, 0.773, 0.7142, 0.773, 0.7142, 0.773, 0.7142, 0.773, 0.7142, 0.773, 0.7142, 0.773, 0.7142, 0.773, 0.7142, 0.773, 0.7142, 0.773, 0.7142, 0.773, 0.7142, 0.773, 0.7142, 0.773, 0.7142, 0.773, 0.7142, 0.773, 0.7142, 0.773, 0.7142, 0.773, 0.7142, 0.773, 0.7142, 0.773, 0.7142, 0.773, 0.7142, 0.773, 0.7142, 0.773, 0.7142, 0.773, 0.7142, 0.773, 0.7142, 0.773, 0.7142, 0.773, 0.7142, 0.773, 0.7142, 0.773, 0.7142, 0.773, 0.7142, 0.773, 0.7142, 0.773, 0.7142, 0.773, 0.7142, 0.773, 0.7142, 0.773, 0.7142, 0.773, 0.7142, 0.773, 0.7142, 0.773, 0.7142, 0.773, 0.7142, 0.773, 0.7142, 0.773, 0.7142, 0.773, 0.7142, 0.773, 0.7142, 0.773, 0.7142, 0.773, 0.7142, 0.773, 0.7142, 0.773, 0.7142, 0.773, 0.7142, 0.773, 0.7142, 0.773, 0.7142, 0.773, 0.7142, 0.773, 0.7142, 0.773, 0.7142, 0.773, 0.7142, 0.773, 0.7142, 0.773, 0.7142, 0.773, 0.7142, 0.773, 0.7142, 0.773, 0.7142, 0.773, 0.7142, 0.773, 0.7142, 0.773, 0.7142, 0.773, 0.7142, 0.773, 0.7142, 0.773, 0.7142, 0.773, 0.7142, 0.773, 0.7142, 0.773, 0.7142, 0.773, 0.7142, 0.773, 0.7142, 0.773, 0.7142, 0.857, 0.9, 0.857, 0.9, 0.857, 0.9, 0.857, 0.9, 0.857, 0.9, 0.857, 0.9, 0.857, 0.9, 0.857, 0.9, 0.773, 0.7142, 0.773, 0.7142, 0.773, 0.7142, 0.773, 0.7142, 0.773, 0.7142, 0.773, 0.7142, 0.773, 0.7142, 0.773, 0.7142, 0.773, 0.7142, 0.773, 0.7142, 0.773, 0.7142, 0.773, 0.7142, 0.773, 0.7142, 0.773, 0.7142, 0.773, 0.7142, 0.773, 0.7142, 0.773, 0.7142, 0.773, 0.7142, 0.773, 0.7142, 0.773, 0.7142, 0.773, 0.7142, 0.773, 0.7142, 0.773, 0.7142, 0.773, 0.7142, 0.773, 0.7142, 0.773, 0.7142, 0.773, 0.7142, 0.773, 0.7142, 0.773, 0.7142, 0.773, 0.7142, 0.773, 0.7142, 0.773, 0.7142, 0.773, 0.7142, 0.773, 0.7142, 0.773, 0.7142, 0.773, 0.7142, 0.773, 0.7142, 0.773, 0.7142, 0.773, 0.7142, 0.773, 0.7142, 0.773, 0.7142, 0.773, 0.7142, 0.773, 0.7142, 0.773, 0.7142, 0.773, 0.7142, 0.773, 0.7142, 0.773, 0.7142, 0.773, 0.7142, 0.773, 0.7142, 0.773, 0.7142, 0.773, 0.7142, 0.773, 0.7142, 0.773, 0.7142, 0.773, 0.7142, 0.773, 0.7142, 0.773, 0.7142, 0.773, 0.7142, 0.773, 0.7142, 0.773, 0.7142, 0.773, 0.7142, 0.773, 0.7142, 0.773, 0.7142, 0.773, 0.7142, 0.773, 0.7142, 0.773, 0.7142, 0.773, 0.7142, 0.773, 0.7142, 0.773, 0.7142, 0.773, 0.7142, 0.773, 0.7142, 0.773, 0.7142, 0.773, 0.7142, 0.773, 0.7142, 0.773, 0.7142, 0.773, 0.7142, 0.773, 0.7142, 0.773, 0.7142, 0.773, 0.7142, 0.773, 0.7142, 0.773, 0.7142, 0.773, 0.7142, 0.773, 0.7142, 0.773, 0.7142, 0.773, 0.7142, 0.773, 0.7142, 0.773, 0.7142, 0.773, 0.7142, 0.773, 0.7142, 0.773, 0.7142, 0.773, 0.7142, 0.773, 0.7142, 0.773, 0.7142, 0.857, 0.9, 0.857, 0.9, 0.857, 0.9, 0.857, 0.9, 0.857, 0.9, 0.857, 0.9, 0.857, 0.9, 0.857, 0.9, 0.773, 0.7142, 0.773, 0.7142, 0.773, 0.7142, 0.773, 0.7142, 0.773, 0.7142, 0.773, 0.7142, 0.773, 0.7142, 0.773, 0.7142, 0.773, 0.7142, 0.773, 0.7142, 0.773, 0.7142, 0.773, 0.7142, 0.773, 0.7142, 0.773, 0.7142, 0.773, 0.7142, 0.773, 0.7142, 0.773, 0.7142, 0.773, 0.7142, 0.773, 0.7142, 0.773, 0.7142, 0.773, 0.7142, 0.773, 0.7142, 0.773, 0.7142, 0.773, 0.7142, 0.773, 0.7142, 0.773, 0.7142, 0.773, 0.7142, 0.773, 0.7142, 0.8124, 0.8717, 0.8124, 0.8717, 0.8124, 0.8717, 0.8124, 0.8717, 0.8124, 0.8717, 0.8124, 0.8717, 0.8124, 0.8717, 0.8124, 0.8717, 0.8124, 0.8717, 0.8124, 0.8717, 0.8124, 0.8717, 0.8124, 0.8717, 0.8124, 0.8717, 0.8124, 0.8717, 0.8124, 0.8717, 0.8124, 0.8717, 0.8124, 0.8717, 0.8124, 0.8717, 0.8124, 0.8717, 0.8124, 0.8717, 0.8124, 0.8717, 0.8124, 0.8717, 0.8124, 0.8717, 0.8124, 0.8717, 0.8124, 0.8717, 0.8124, 0.8717, 0.8124, 0.8717, 0.8124, 0.8717, 0.8124, 0.8717, 0.8124, 0.8717, 0.8124, 0.8717, 0.8124, 0.8717, 0.8124, 0.8717, 0.8124, 0.8717, 0.8124, 0.8717, 0.8124, 0.8717, 0.8124, 0.8717, 0.8124, 0.8717, 0.8124, 0.8717, 0.8124, 0.8717, 0.8124, 0.8717, 0.8124, 0.8717, 0.8124, 0.8717, 0.8124, 0.8717])
me_cylinder_001.materials.append(mat_material)
me_cylinder_001.use_remesh_fix_poles = True
me_cylinder_001.use_remesh_preserve_attributes = False
me_cylinder_001.use_mirror_vertex_groups = False
me_cylinder_001.update()
me_cylinder_002 = bpy.data.meshes.new('Cylinder.002')
me_cylinder_002.from_pydata([(-0.6922, 0.2351, -0.6516), (-0.8226, 0.2351, -0.6516), (-0.6922, 0.1663, -0.4854), (-0.8226, 0.1663, -0.4854), (-0.6922, 2.228e-10, -0.4165), (-0.8226, 2.228e-10, -0.4165), (-0.6922, -0.1663, -0.4854), (-0.8226, -0.1663, -0.4854), (-0.6922, -0.2351, -0.6516), (-0.8226, -0.2351, -0.6516), (-0.6922, -0.1663, -0.8179), (-0.8226, -0.1663, -0.8179), (-0.6922, 1.33e-08, -0.8868), (-0.8226, 1.33e-08, -0.8868), (-0.6922, 0.1663, -0.8179), (-0.8226, 0.1663, -0.8179), (-0.6922, 0.3637, -0.6516), (-0.6922, 0.2572, -0.3945), (-0.8226, 0.2572, -0.3945), (-0.8226, 0.3637, -0.6516), (-0.6922, -6.784e-09, -0.2879), (-0.8226, -5.781e-09, -0.2879), (-0.6922, -0.2572, -0.3945), (-0.8226, -0.2572, -0.3945), (-0.6922, -0.3637, -0.6516), (-0.8226, -0.3637, -0.6516), (-0.6922, -0.2572, -0.9088), (-0.8226, -0.2572, -0.9088), (-0.6922, 1.345e-08, -1.015), (-0.8226, 1.445e-08, -1.015), (-0.6922, 0.2572, -0.9088), (-0.8226, 0.2572, -0.9088), (-0.4721, 0.3637, -0.6516), (-0.4721, 0.2572, -0.3945), (-1.043, 0.2572, -0.3945), (-1.043, 0.3637, -0.6516), (-0.4721, -4.035e-09, -0.2879), (-1.043, -3.126e-08, -0.2879), (-0.4721, -0.2572, -0.3945), (-1.043, -0.2572, -0.3945), (-0.4721, -0.3637, -0.6516), (-1.043, -0.3637, -0.6516), (-0.4721, -0.2572, -0.9088), (-1.043, -0.2572, -0.9088), (-0.4721, 1.62e-08, -1.015), (-1.043, -1.102e-08, -1.015), (-0.4721, 0.2572, -0.9088), (-1.043, 0.2572, -0.9088), (-0.7786, -0.1043, -0.5977), (-0.6614, -0.1043, 0.067), (-0.7786, 0.1043, -0.5977), (-0.6614, 0.1043, 0.067), (-0.8343, -0.1043, -0.5879), (-0.7171, -0.1043, 0.07683), (-0.8343, 0.1043, -0.5879), (-0.7171, 0.1043, 0.07683)], [], [(0, 1, 3, 2), (2, 3, 5, 4), (4, 5, 7, 6), (6, 7, 9, 8), (8, 9, 11, 10), (10, 11, 13, 12), (6, 8, 24, 22), (12, 13, 15, 14), (14, 15, 1, 0), (13, 11, 27, 29), (19, 31, 47, 35), (16, 17, 33, 32), (9, 7, 23, 25), (2, 4, 20, 17), (12, 14, 30, 28), (5, 3, 18, 21), (15, 13, 29, 31), (8, 10, 26, 24), (11, 9, 25, 27), (4, 6, 22, 20), (14, 0, 16, 30), (0, 2, 17, 16), (7, 5, 21, 23), (1, 15, 31, 19), (3, 1, 19, 18), (10, 12, 28, 26), (34, 35, 47, 45, 43, 41, 39, 37), (32, 33, 36, 38, 40, 42, 44, 46), (24, 26, 42, 40), (18, 19, 35, 34), (27, 25, 41, 43), (17, 20, 36, 33), (26, 28, 44, 42), (21, 18, 34, 37), (29, 27, 43, 45), (20, 22, 38, 36), (28, 30, 46, 44), (23, 21, 37, 39), (31, 29, 45, 47), (22, 24, 40, 38), (30, 16, 32, 46), (25, 23, 39, 41), (48, 49, 51, 50), (50, 51, 55, 54), (54, 55, 53, 52), (52, 53, 49, 48), (50, 54, 52, 48), (55, 51, 49, 53)])
_uv = me_cylinder_002.uv_layers.new(name='UVMap')
_uv.uv.foreach_set('vector', [0.8, 0.68, 0.8, 0.68, 0.8, 0.68, 0.8, 0.68, 0.8, 0.68, 0.8, 0.68, 0.8, 0.68, 0.8, 0.68, 0.8, 0.68, 0.8, 0.68, 0.8, 0.68, 0.8, 0.68, 0.8, 0.68, 0.8, 0.68, 0.8, 0.68, 0.8, 0.68, 0.8, 0.68, 0.8, 0.68, 0.8, 0.68, 0.8, 0.68, 0.8, 0.68, 0.8, 0.68, 0.8, 0.68, 0.8, 0.68, 0.8375, 0.885, 0.8375, 0.885, 0.8375, 0.885, 0.8375, 0.885, 0.8, 0.68, 0.8, 0.68, 0.8, 0.68, 0.8, 0.68, 0.8, 0.68, 0.8, 0.68, 0.8, 0.68, 0.8, 0.68, 0.8375, 0.885, 0.8375, 0.885, 0.8375, 0.885, 0.8375, 0.885, 0.8375, 0.885, 0.8375, 0.885, 0.8375, 0.885, 0.8375, 0.885, 0.8375, 0.885, 0.8375, 0.885, 0.8375, 0.885, 0.8375, 0.885, 0.8375, 0.885, 0.8375, 0.885, 0.8375, 0.885, 0.8375, 0.885, 0.8375, 0.885, 0.8375, 0.885, 0.8375, 0.885, 0.8375, 0.885, 0.8375, 0.885, 0.8375, 0.885, 0.8375, 0.885, 0.8375, 0.885, 0.8375, 0.885, 0.8375, 0.885, 0.8375, 0.885, 0.8375, 0.885, 0.8375, 0.885, 0.8375, 0.885, 0.8375, 0.885, 0.8375, 0.885, 0.8375, 0.885, 0.8375, 0.885, 0.8375, 0.885, 0.8375, 0.885, 0.8375, 0.885, 0.8375, 0.885, 0.8375, 0.885, 0.8375, 0.885, 0.8375, 0.885, 0.8375, 0.885, 0.8375, 0.885, 0.8375, 0.885, 0.8375, 0.885, 0.8375, 0.885, 0.8375, 0.885, 0.8375, 0.885, 0.8375, 0.885, 0.8375, 0.885, 0.8375, 0.885, 0.8375, 0.885, 0.8375, 0.885, 0.8375, 0.885, 0.8375, 0.885, 0.8375, 0.885, 0.8375, 0.885, 0.8375, 0.885, 0.8375, 0.885, 0.8375, 0.885, 0.8375, 0.885, 0.8375, 0.885, 0.8375, 0.885, 0.8375, 0.885, 0.8375, 0.885, 0.8375, 0.885, 0.8375, 0.885, 0.8375, 0.885, 0.8375, 0.885, 0.8375, 0.885, 0.8375, 0.885, 0.8375, 0.885, 0.8375, 0.885, 0.8375, 0.885, 0.8375, 0.885, 0.8375, 0.885, 0.8375, 0.885, 0.8375, 0.885, 0.8375, 0.885, 0.8375, 0.885, 0.8375, 0.885, 0.8375, 0.885, 0.8375, 0.885, 0.8375, 0.885, 0.8375, 0.885, 0.8375, 0.885, 0.8375, 0.885, 0.8375, 0.885, 0.8375, 0.885, 0.8375, 0.885, 0.8375, 0.885, 0.8375, 0.885, 0.8375, 0.885, 0.8375, 0.885, 0.8375, 0.885, 0.8375, 0.885, 0.8375, 0.885, 0.8375, 0.885, 0.8375, 0.885, 0.8375, 0.885, 0.8375, 0.885, 0.8375, 0.885, 0.8375, 0.885, 0.8375, 0.885, 0.8375, 0.885, 0.8375, 0.885, 0.8375, 0.885, 0.8375, 0.885, 0.8375, 0.885, 0.8375, 0.885, 0.8375, 0.885, 0.8375, 0.885, 0.8375, 0.885, 0.8375, 0.885, 0.8375, 0.885, 0.8375, 0.885, 0.8375, 0.885, 0.8375, 0.885, 0.8375, 0.885, 0.8375, 0.885, 0.8375, 0.885, 0.8375, 0.885, 0.8375, 0.885, 0.8375, 0.885, 0.8375, 0.885, 0.8375, 0.885, 0.8375, 0.885, 0.8375, 0.885, 0.8375, 0.885, 0.8375, 0.885, 0.8375, 0.885, 0.8375, 0.885, 0.8375, 0.885, 0.8375, 0.885, 0.8375, 0.885, 0.8375, 0.885, 0.8375, 0.885, 0.8375, 0.885, 0.8375, 0.885, 0.8375, 0.885, 0.8, 0.685, 0.8, 0.685, 0.8, 0.685, 0.8, 0.685, 0.8, 0.685, 0.8, 0.685, 0.8, 0.685, 0.8, 0.685, 0.8, 0.685, 0.8, 0.685, 0.8, 0.685, 0.8, 0.685, 0.8, 0.685, 0.8, 0.685, 0.8, 0.685, 0.8, 0.685, 0.8, 0.685, 0.8, 0.685, 0.8, 0.685, 0.8, 0.685, 0.8, 0.685, 0.8, 0.685, 0.8, 0.685, 0.8, 0.685])
me_cylinder_002.materials.append(mat_material)
me_cylinder_002.use_remesh_fix_poles = True
me_cylinder_002.use_remesh_preserve_attributes = False
me_cylinder_002.use_mirror_vertex_groups = False
me_cylinder_002.update()
me_cylinder_003 = bpy.data.meshes.new('Cylinder.003')
me_cylinder_003.from_pydata([(0.4558, -10.41, 1.133), (0.3856, -11.52, 0.8494), (0.5717, -11.53, 0.7113), (1.34e-07, -10.41, 1.23), (1.257e-07, -11.52, 0.9331), (-0.4558, -10.41, 1.133), (-0.3856, -11.52, 0.8494), (-0.5717, -11.53, 0.7113), (0.302, -12.19, 0.4067), (1.347e-07, -12.19, 0.4741), (-0.302, -12.19, 0.4067), (0.7114, -10.41, 0.9469), (-0.7114, -10.41, 0.9469), (0.4004, -12.19, 0.3359), (-0.4004, -12.19, 0.3359)], [], [(13, 2, 1, 8), (8, 1, 4, 9), (9, 4, 6, 10), (10, 6, 7, 14), (11, 0, 1, 2), (0, 3, 4, 1), (3, 5, 6, 4), (5, 12, 7, 6)])
_uv = me_cylinder_003.uv_layers.new(name='UVMap')
_uv.uv.foreach_set('vector', [0.5896, 0.5291, 0.5983, 0.5417, 0.5625, 0.5418, 0.565, 0.5291, 0.565, 0.5291, 0.5625, 0.5418, 0.5, 0.5419, 0.5001, 0.5291, 0.5001, 0.5291, 0.5, 0.5419, 0.4375, 0.5418, 0.4352, 0.5291, 0.4352, 0.5291, 0.4375, 0.5418, 0.4017, 0.5417, 0.4104, 0.5291, 0.6026, 0.5631, 0.5618, 0.5631, 0.5625, 0.5418, 0.5983, 0.5417, 0.5618, 0.5631, 0.5001, 0.5631, 0.5, 0.5419, 0.5625, 0.5418, 0.5001, 0.5631, 0.4383, 0.5631, 0.4375, 0.5418, 0.5, 0.5419, 0.4383, 0.5631, 0.3974, 0.5631, 0.4017, 0.5417, 0.4375, 0.5418])
me_cylinder_003.use_remesh_fix_poles = True
me_cylinder_003.use_remesh_preserve_attributes = False
me_cylinder_003.use_mirror_vertex_groups = False
me_cylinder_003.update()
me_cylinder_004 = bpy.data.meshes.new('Cylinder.004')
me_cylinder_004.from_pydata([(-2.556e-08, -1.28, -0.1873), (-2.395e-08, -0.07448, -0.08748), (0.1324, -1.28, -0.1324), (0.06186, -0.07448, -0.06186), (0.1873, -1.28, -1.602e-07), (0.08748, -0.07448, -1.379e-07), (0.1324, -1.28, 0.1324), (0.06186, -0.07448, 0.06186), (-4.193e-08, -1.28, 0.1873), (-3.55e-08, -0.07448, 0.08748), (-0.1324, -1.28, 0.1324), (-0.06186, -0.07448, 0.06186), (-0.1873, -1.28, -1.825e-07), (-0.08748, -0.07448, -1.49e-07), (-0.1324, -1.28, -0.1324), (-0.06186, -0.07448, -0.06186), (-2.713e-08, -1.686, -0.1451), (0.1026, -1.686, -0.1026), (0.1451, -1.686, -2.109e-07), (0.1026, -1.686, 0.1026), (-3.982e-08, -1.686, 0.1451), (-0.1026, -1.686, 0.1026), (-0.1451, -1.686, -2.282e-07), (-0.1026, -1.686, -0.1026), (-3.672e-08, -1.988, -2.216e-07), (0.1324, -0.2798, -0.1324), (-2.556e-08, -0.2798, -0.1873), (0.1873, -0.2798, -1.379e-07), (0.1324, -0.2798, 0.1324), (-4.193e-08, -0.2798, 0.1873), (-0.1324, -0.2798, 0.1324), (-0.1873, -0.2798, -1.49e-07), (-0.1324, -0.2798, -0.1324), (0.06186, 0.2588, -0.06186), (-2.395e-08, 0.2588, -0.08748), (0.08748, 0.2588, -1.305e-07), (0.06186, 0.2588, 0.06186), (-3.55e-08, 0.2588, 0.08748), (-0.06186, 0.2588, 0.06186), (-0.08748, 0.2588, -1.416e-07), (-0.06186, 0.2588, -0.06186), (0.1334, 0.1899, -0.1334), (-1.887e-08, 0.1899, -0.1886), (0.1886, 0.1899, -1.994e-07), (0.1334, 0.1899, 0.1334), (-4.375e-08, 0.1899, 0.1886), (-0.1334, 0.1899, 0.1334), (-0.1886, 0.1899, -2.235e-07), (-0.1334, 0.1899, -0.1334), (0.1096, 0.2662, -0.1096), (-1.126e-08, 0.2662, -0.1549), (0.1549, 0.2662, -2.001e-07), (0.1096, 0.2662, 0.1096), (-3.886e-08, 0.2662, 0.1549), (-0.1096, 0.2662, 0.1096), (-0.1549, 0.2662, -2.209e-07), (-0.1096, 0.2662, -0.1096), (0.1334, 0.2662, -0.1334), (-1.887e-08, 0.2662, -0.1886), (0.1886, 0.2662, -1.957e-07), (0.1334, 0.2662, 0.1334), (-4.375e-08, 0.2662, 0.1886), (-0.1334, 0.2662, 0.1334), (-0.1886, 0.2662, -2.198e-07), (-0.1334, 0.2662, -0.1334), (0.1096, 0.1922, -0.1096), (-1.126e-08, 0.1922, -0.1549), (0.1549, 0.1922, -2.06e-07), (0.1096, 0.1922, 0.1096), (-3.886e-08, 0.1922, 0.1549), (-0.1096, 0.1922, 0.1096), (-0.1549, 0.1922, -2.268e-07), (-0.1096, 0.1922, -0.1096), (0.06886, 0.2456, -2.771e-07), (0.04869, 0.2456, -0.04869), (-3.574e-08, 0.2456, 0.06886), (0.04869, 0.2456, 0.04869), (-0.06886, 0.2456, -2.864e-07), (-0.04869, 0.2456, 0.04869), (-2.347e-08, 0.2456, -0.06886), (-0.04869, 0.2456, -0.04869), (0.06886, 0.2128, -2.798e-07), (0.04869, 0.2128, -0.04869), (-3.574e-08, 0.2128, 0.06886), (0.04869, 0.2128, 0.04869), (-0.06886, 0.2128, -2.89e-07), (-0.04869, 0.2128, 0.04869), (-2.347e-08, 0.2128, -0.06886), (-0.04869, 0.2128, -0.04869), (-2.835e-08, 0.3016, -1.427e-07)], [], [(0, 26, 25, 2), (2, 25, 27, 4), (4, 27, 28, 6), (6, 28, 29, 8), (8, 29, 30, 10), (10, 30, 31, 12), (5, 3, 33, 35), (12, 31, 32, 14), (14, 32, 26, 0), (10, 12, 22, 21), (19, 20, 24), (6, 8, 20, 19), (12, 14, 23, 22), (2, 4, 18, 17), (8, 10, 21, 20), (14, 0, 16, 23), (0, 2, 17, 16), (4, 6, 19, 18), (17, 18, 24), (22, 23, 24), (20, 21, 24), (18, 19, 24), (16, 17, 24), (23, 16, 24), (21, 22, 24), (1, 3, 25, 26), (3, 5, 27, 25), (5, 7, 28, 27), (7, 9, 29, 28), (9, 11, 30, 29), (11, 13, 31, 30), (13, 15, 32, 31), (15, 1, 26, 32), (15, 13, 39, 40), (11, 9, 37, 38), (7, 5, 35, 36), (3, 1, 34, 33), (1, 15, 40, 34), (13, 11, 38, 39), (9, 7, 36, 37), (44, 43, 59, 60), (47, 48, 72, 71), (46, 47, 71, 70), (45, 46, 70, 69), (44, 45, 69, 68), (70, 71, 85, 86), (41, 42, 58, 57), (42, 48, 64, 58), (47, 46, 62, 63), (45, 44, 60, 61), (43, 41, 57, 59), (48, 47, 63, 64), (46, 45, 61, 62), (50, 49, 57, 58), (49, 51, 59, 57), (51, 52, 60, 59), (52, 53, 61, 60), (53, 54, 62, 61), (54, 55, 63, 62), (55, 56, 64, 63), (56, 50, 58, 64), (71, 55, 77, 85), (56, 55, 71, 72), (54, 53, 69, 70), (52, 51, 67, 68), (49, 50, 66, 65), (55, 54, 78, 77), (67, 51, 73, 81), (48, 42, 66, 72), (42, 41, 65, 66), (41, 43, 67, 65), (43, 44, 68, 67), (34, 40, 89), (75, 76, 84, 83), (73, 74, 82, 81), (79, 80, 88, 87), (77, 78, 86, 85), (56, 72, 88, 80), (50, 56, 80, 79), (54, 70, 86, 78), (72, 66, 87, 88), (51, 49, 74, 73), (66, 50, 79, 87), (52, 68, 84, 76), (65, 67, 81, 82), (69, 53, 75, 83), (53, 52, 76, 75), (49, 65, 82, 74), (68, 69, 83, 84), (39, 38, 89), (37, 36, 89), (35, 33, 89), (40, 39, 89), (38, 37, 89), (36, 35, 89), (33, 34, 89)])
_uv = me_cylinder_004.uv_layers.new(name='UVMap')
_uv.uv.foreach_set('vector', [0.7833, 0.8888, 0.7833, 0.8888, 0.7833, 0.8888, 0.7833, 0.8888, 0.7833, 0.8888, 0.7833, 0.8888, 0.7833, 0.8888, 0.7833, 0.8888, 0.7833, 0.8888, 0.7833, 0.8888, 0.7833, 0.8888, 0.7833, 0.8888, 0.7833, 0.8888, 0.7833, 0.8888, 0.7833, 0.8888, 0.7833, 0.8888, 0.7833, 0.8888, 0.7833, 0.8888, 0.7833, 0.8888, 0.7833, 0.8888, 0.7833, 0.8888, 0.7833, 0.8888, 0.7833, 0.8888, 0.7833, 0.8888, 0.7833, 0.8888, 0.7833, 0.8888, 0.7833, 0.8888, 0.7833, 0.8888, 0.7833, 0.8888, 0.7833, 0.8888, 0.7833, 0.8888, 0.7833, 0.8888, 0.7833, 0.8888, 0.7833, 0.8888, 0.7833, 0.8888, 0.7833, 0.8888, 0.7833, 0.8888, 0.7833, 0.8888, 0.7833, 0.8888, 0.7833, 0.8888, 0.7833, 0.8888, 0.7833, 0.8888, 0.7833, 0.8888, 0.7833, 0.8888, 0.7833, 0.8888, 0.7833, 0.8888, 0.7833, 0.8888, 0.7833, 0.8888, 0.7833, 0.8888, 0.7833, 0.8888, 0.7833, 0.8888, 0.7833, 0.8888, 0.7833, 0.8888, 0.7833, 0.8888, 0.7833, 0.8888, 0.7833, 0.8888, 0.7833, 0.8888, 0.7833, 0.8888, 0.7833, 0.8888, 0.7833, 0.8888, 0.7833, 0.8888, 0.7833, 0.8888, 0.7833, 0.8888, 0.7833, 0.8888, 0.7833, 0.8888, 0.7833, 0.8888, 0.7833, 0.8888, 0.7833, 0.8888, 0.7833, 0.8888, 0.7833, 0.8888, 0.7833, 0.8888, 0.7833, 0.8888, 0.7833, 0.8888, 0.7833, 0.8888, 0.7833, 0.8888, 0.7833, 0.8888, 0.7833, 0.8888, 0.7833, 0.8888, 0.7833, 0.8888, 0.7833, 0.8888, 0.7833, 0.8888, 0.7833, 0.8888, 0.7833, 0.8888, 0.7833, 0.8888, 0.7833, 0.8888, 0.7833, 0.8888, 0.7833, 0.8888, 0.7833, 0.8888, 0.7833, 0.8888, 0.7833, 0.8888, 0.7833, 0.8888, 0.7833, 0.8888, 0.7833, 0.8888, 0.7833, 0.8888, 0.7833, 0.8888, 0.7833, 0.8888, 0.7833, 0.8888, 0.7833, 0.8888, 0.7833, 0.8888, 0.7833, 0.8888, 0.7833, 0.8888, 0.7833, 0.8888, 0.7833, 0.8888, 0.7833, 0.8888, 0.7833, 0.8888, 0.7833, 0.8888, 0.7833, 0.8888, 0.7833, 0.8888, 0.7833, 0.8888, 0.7833, 0.8888, 0.7833, 0.8888, 0.7833, 0.8888, 0.7833, 0.8888, 0.7833, 0.8888, 0.7833, 0.8888, 0.7833, 0.8888, 0.7833, 0.8888, 0.7833, 0.8888, 0.7833, 0.8888, 0.7833, 0.8888, 0.7833, 0.8888, 0.7833, 0.8888, 0.7833, 0.8888, 0.7833, 0.8888, 0.7833, 0.8888, 0.7833, 0.8888, 0.7833, 0.8888, 0.7833, 0.8888, 0.7833, 0.8888, 0.7833, 0.8888, 0.7833, 0.8888, 0.7833, 0.8888, 0.7833, 0.8888, 0.7833, 0.8888, 0.7833, 0.8888, 0.7833, 0.8888, 0.7833, 0.8888, 0.7833, 0.8888, 0.7833, 0.8888, 0.7833, 0.8888, 0.7833, 0.8888, 0.7833, 0.8888, 0.7833, 0.8888, 0.7833, 0.8888, 0.7833, 0.8888, 0.7833, 0.8888, 0.7833, 0.8888, 0.7833, 0.8888, 0.7833, 0.8888, 0.7833, 0.8888, 0.7833, 0.8888, 0.7833, 0.8888, 0.7833, 0.8888, 0.7833, 0.8888, 0.7833, 0.8888, 0.7833, 0.8888, 0.7833, 0.8888, 0.7833, 0.8888, 0.7833, 0.8888, 0.7833, 0.8888, 0.7833, 0.8888, 0.7833, 0.8888, 0.7833, 0.8888, 0.7833, 0.8888, 0.7833, 0.8888, 0.7833, 0.8888, 0.7833, 0.8888, 0.7833, 0.8888, 0.7833, 0.8888, 0.7833, 0.8888, 0.7833, 0.8888, 0.7833, 0.8888, 0.7833, 0.8888, 0.7833, 0.8888, 0.7833, 0.8888, 0.7833, 0.8888, 0.7833, 0.8888, 0.7833, 0.8888, 0.7833, 0.8888, 0.7833, 0.8888, 0.7833, 0.8888, 0.7833, 0.8888, 0.7833, 0.8888, 0.7833, 0.8888, 0.7833, 0.8888, 0.7833, 0.8888, 0.7833, 0.8888, 0.7833, 0.8888, 0.7833, 0.8888, 0.7833, 0.8888, 0.7833, 0.8888, 0.7833, 0.8888, 0.7833, 0.8888, 0.7833, 0.8888, 0.7833, 0.8888, 0.7833, 0.8888, 0.7833, 0.8888, 0.7833, 0.8888, 0.7833, 0.8888, 0.7833, 0.8888, 0.7833, 0.8888, 0.7833, 0.8888, 0.7833, 0.8888, 0.7833, 0.8888, 0.7833, 0.8888, 0.7833, 0.8888, 0.7833, 0.8888, 0.7833, 0.8888, 0.7833, 0.8888, 0.7833, 0.8888, 0.7833, 0.8888, 0.7833, 0.8888, 0.7833, 0.8888, 0.7833, 0.8888, 0.7833, 0.8888, 0.7833, 0.8888, 0.7833, 0.8888, 0.7833, 0.8888, 0.7833, 0.8888, 0.7833, 0.8888, 0.7833, 0.8888, 0.7833, 0.8888, 0.7833, 0.8888, 0.7833, 0.8888, 0.7833, 0.8888, 0.7833, 0.8888, 0.7833, 0.8888, 0.7833, 0.8888, 0.7833, 0.8888, 0.7833, 0.8888, 0.7833, 0.8888, 0.7833, 0.8888, 0.7833, 0.8888, 0.7833, 0.8888, 0.7833, 0.8888, 0.7833, 0.8888, 0.7833, 0.8888, 0.7833, 0.8888, 0.7833, 0.8888, 0.7833, 0.8888, 0.7833, 0.8888, 0.7833, 0.8888, 0.7833, 0.8888, 0.7833, 0.8888, 0.7833, 0.8888, 0.7833, 0.8888, 0.7833, 0.8888, 0.7833, 0.8888, 0.7833, 0.8888, 0.7833, 0.8888, 0.7833, 0.8888, 0.7833, 0.8888, 0.7833, 0.8888, 0.7833, 0.8888, 0.7833, 0.8888, 0.7833, 0.8888, 0.7833, 0.8888, 0.7833, 0.8888, 0.7833, 0.8888, 0.7833, 0.8888, 0.7833, 0.8888, 0.7833, 0.8888, 0.7833, 0.8888, 0.7833, 0.8888, 0.7833, 0.8888, 0.7833, 0.8888, 0.7833, 0.8888, 0.7833, 0.8888, 0.7833, 0.8888, 0.7833, 0.8888, 0.7833, 0.8888, 0.7833, 0.8888, 0.7833, 0.8888, 0.7833, 0.8888, 0.7833, 0.8888, 0.7833, 0.8888, 0.7833, 0.8888, 0.7833, 0.8888, 0.7833, 0.8888, 0.7833, 0.8888, 0.7833, 0.8888, 0.7833, 0.8888, 0.7833, 0.8888, 0.7833, 0.8888, 0.7833, 0.8888, 0.7833, 0.8888, 0.7833, 0.8888, 0.7833, 0.8888, 0.7833, 0.8888, 0.7833, 0.8888, 0.7833, 0.8888, 0.7833, 0.8888, 0.7833, 0.8888, 0.7833, 0.8888, 0.7833, 0.8888, 0.7833, 0.8888, 0.7833, 0.8888, 0.7833, 0.8888, 0.7833, 0.8888, 0.7833, 0.8888, 0.7833, 0.8888, 0.7833, 0.8888, 0.7833, 0.8888, 0.7833, 0.8888, 0.7833, 0.8888, 0.7833, 0.8888, 0.7833, 0.8888, 0.7833, 0.8888, 0.7833, 0.8888, 0.7833, 0.8888, 0.7833, 0.8888, 0.7833, 0.8888, 0.7833, 0.8888, 0.7833, 0.8888, 0.7833, 0.8888, 0.7833, 0.8888, 0.7833, 0.8888, 0.7833, 0.8888, 0.7833, 0.8888, 0.7833, 0.8888, 0.7833, 0.8888, 0.7833, 0.8888, 0.7833, 0.8888, 0.7833, 0.8888, 0.7833, 0.8888, 0.7833, 0.8888, 0.7833, 0.8888, 0.7833, 0.8888, 0.7833, 0.8888, 0.7833, 0.8888, 0.7833, 0.8888, 0.7833, 0.8888, 0.7833, 0.8888, 0.7833, 0.8888, 0.7833, 0.8888, 0.7833, 0.8888, 0.7833, 0.8888, 0.7833, 0.8888, 0.7833, 0.8888, 0.7833, 0.8888, 0.7833, 0.8888, 0.7833, 0.8888, 0.7833, 0.8888, 0.7833, 0.8888, 0.7833, 0.8888, 0.7833, 0.8888, 0.7833, 0.8888, 0.7833, 0.8888, 0.7833, 0.8888, 0.7833, 0.8888, 0.7833, 0.8888, 0.7833, 0.8888, 0.7833, 0.8888, 0.7833, 0.8888, 0.7833, 0.8888, 0.7833, 0.8888, 0.7833, 0.8888, 0.7833, 0.8888, 0.7833, 0.8888, 0.7833, 0.8888, 0.7833, 0.8888, 0.7833, 0.8888, 0.7833, 0.8888, 0.7833, 0.8888, 0.7833, 0.8888, 0.7833, 0.8888, 0.7833, 0.8888, 0.7833, 0.8888])
me_cylinder_004.materials.append(mat_material)
me_cylinder_004.use_remesh_fix_poles = True
me_cylinder_004.use_remesh_preserve_attributes = False
me_cylinder_004.use_mirror_vertex_groups = False
me_cylinder_004.update()

# ---- objects
ob_cylinder = bpy.data.objects.new('Cylinder', me_cylinder)
ob_cylinder_001 = bpy.data.objects.new('Cylinder.001', me_cylinder_001)
ob_cylinder_002 = bpy.data.objects.new('Cylinder.002', me_cylinder_002)
ob_cylinder_003 = bpy.data.objects.new('Cylinder.003', me_cylinder_003)
ob_cylinder_004 = bpy.data.objects.new('Cylinder.004', me_cylinder_004)

# ---- transforms, parenting, visibility, modifiers, constraints
ob_cylinder.location = (0.0, 0.0, 0.0)
ob_cylinder.lineart.crease_threshold = 0.0
ob_cylinder_001.location = (-7.689, 0.0, 0.3241)
ob_cylinder_001.lineart.crease_threshold = 0.0
_m = ob_cylinder_001.modifiers.new('Mirror', 'MIRROR')
_m.use_clip = True
ob_cylinder_002.location = (0.0, -8.779, -0.9943)
ob_cylinder_002.lineart.crease_threshold = 0.0
_m = ob_cylinder_002.modifiers.new('Mirror', 'MIRROR')
ob_cylinder_003.location = (0.0, 0.0, 0.0)
ob_cylinder_003.lineart.crease_threshold = 0.0
ob_cylinder_004.location = (0.0, -3.225, -1.109)
ob_cylinder_004.lineart.crease_threshold = 0.0

# ---- collection membership
col_collection.objects.link(ob_cylinder)
col_collection.objects.link(ob_cylinder_001)
col_collection.objects.link(ob_cylinder_002)
col_collection.objects.link(ob_cylinder_003)
col_collection.objects.link(ob_cylinder_004)

# ---- scene / render settings (as saved in the file)
scene.frame_start = 1; scene.frame_end = 250; scene.frame_set(1)
scene.render.engine = 'BLENDER_EEVEE_NEXT'
scene.cycles.use_denoising = False
scene.cycles.samples = 128
scene.cycles.sampling_pattern = 'TABULATED_SOBOL'
scene.cycles.use_adaptive_sampling = False
scene.cycles.use_light_tree = False
scene.view_settings.view_transform = 'Filmic'
bpy.context.view_layer.update()

# ---- added for rendering (the .blend has no active camera and no usable light): camera, sun
cam_auto = bpy.data.cameras.new('AutoCamera')
cam_auto.lens = 50.0
cam_auto.sensor_width = 36.0
cam_auto.clip_end = 1000.0
ob_auto_camera = bpy.data.objects.new('AutoCamera', cam_auto)
scene.collection.objects.link(ob_auto_camera)
ob_auto_camera.location = (41.4424, -50.2694, 33.8414)
ob_auto_camera.rotation_euler = (1.09748, -7.21219e-08, 0.694738)
scene.camera = ob_auto_camera
light_auto_sun = bpy.data.lights.new('AutoSun', 'SUN')
light_auto_sun.energy = 3.0
light_auto_sun.angle = 0.0523599
ob_auto_sun = bpy.data.objects.new('AutoSun', light_auto_sun)
scene.collection.objects.link(ob_auto_sun)
ob_auto_sun.rotation_euler = (0.872665, 0.174533, 0.523599)
bpy.context.view_layer.update()
